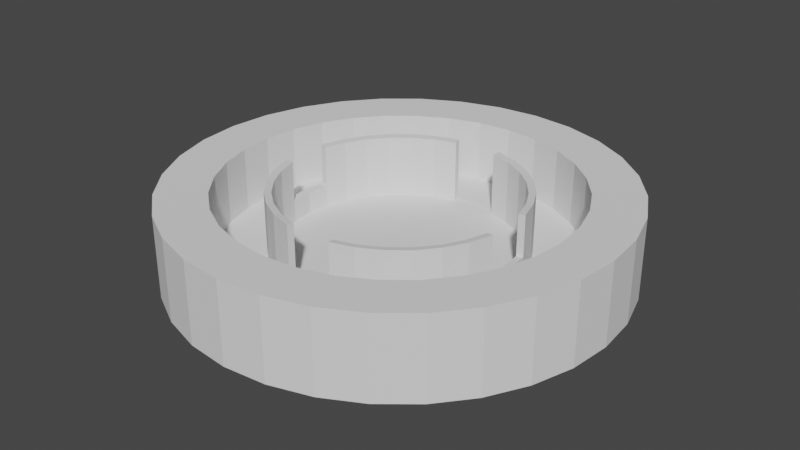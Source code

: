 # Source: Arena2.blend  (saved by Blender 2.93.21; exported with 4.5.12 LTS)
import bpy
from mathutils import Matrix  # noqa: F401  (used for matrix-valued properties, if any)

bpy.ops.wm.read_factory_settings(use_empty=True)
scene = bpy.context.scene
scene.name = 'Scene'

# ---- collections
col_collection = bpy.data.collections.new('Collection'); scene.collection.children.link(col_collection)

# ---- world
world_world = bpy.data.worlds.new('World'); scene.world = world_world
world_world.use_nodes = True; world_world.node_tree.nodes.clear()
_N = world_world.node_tree.nodes; _L = world_world.node_tree.links
n0 = _N.new('ShaderNodeOutputWorld'); n0.name = 'World Output'; n0.location = (300, 300)
n1 = _N.new('ShaderNodeBackground'); n1.name = 'Background'; n1.location = (10, 300)
n1.inputs[0].default_value = (0.05088, 0.05088, 0.05088, 1.0)
_L.new(n1.outputs[0], n0.inputs[0])
n0.is_active_output = True
world_world.color = (0.05088, 0.05088, 0.05088)
world_world.use_sun_shadow = False
world_world.sun_shadow_jitter_overblur = 0.0

# ---- meshes
me_cylinder_002 = bpy.data.meshes.new('Cylinder.002')
me_cylinder_002.from_pydata([(4.08e-08, 1.044, -1.0), (3.77e-08, 0.5476, 0.42), (0.2036, 1.024, -1.0), (0.1068, 0.5371, 0.42), (0.3995, 0.9644, -1.0), (0.2096, 0.5059, 0.42), (0.5799, 0.8679, -1.0), (0.3042, 0.4553, 0.42), (0.7381, 0.7381, -1.0), (0.3872, 0.3872, 0.42), (0.8679, 0.5799, -1.0), (0.4553, 0.3042, 0.42), (0.9644, 0.3995, -1.0), (0.5059, 0.2096, 0.42), (1.024, 0.2036, -1.0), (0.5371, 0.1068, 0.42), (1.044, -5.942e-08, -1.0), (0.5476, -4.526e-08, 0.42), (1.024, -0.2036, -1.0), (0.5371, -0.1068, 0.42), (0.9644, -0.3995, -1.0), (0.5059, -0.2096, 0.42), (0.8679, -0.5799, -1.0), (0.4553, -0.3042, 0.42), (0.7381, -0.7381, -1.0), (0.3872, -0.3872, 0.42), (0.5799, -0.8679, -1.0), (0.3042, -0.4553, 0.42), (0.3995, -0.9644, -1.0), (0.2096, -0.5059, 0.42), (0.2036, -1.024, -1.0), (0.1068, -0.5371, 0.42), (-5.046e-08, -1.044, -1.0), (-1.017e-08, -0.5476, 0.42), (-0.2036, -1.024, -1.0), (-0.1068, -0.5371, 0.42), (-0.3995, -0.9644, -1.0), (-0.2096, -0.5059, 0.42), (-0.5799, -0.8679, -1.0), (-0.3042, -0.4553, 0.42), (-0.7381, -0.7381, -1.0), (-0.3872, -0.3872, 0.42), (-0.8679, -0.5799, -1.0), (-0.4553, -0.3042, 0.42), (-0.9644, -0.3995, -1.0), (-0.5059, -0.2096, 0.42), (-1.024, -0.2036, -1.0), (-0.5371, -0.1068, 0.42), (-1.044, -1.343e-09, -1.0), (-0.5476, -1.479e-08, 0.42), (-1.024, 0.2036, -1.0), (-0.5371, 0.1068, 0.42), (-0.9644, 0.3995, -1.0), (-0.5059, 0.2096, 0.42), (-0.8679, 0.5799, -1.0), (-0.4553, 0.3042, 0.42), (-0.7381, 0.7381, -1.0), (-0.3872, 0.3872, 0.42), (-0.5799, 0.8679, -1.0), (-0.3042, 0.4553, 0.42), (-0.3995, 0.9644, -1.0), (-0.2096, 0.5059, 0.42), (-0.2036, 1.024, -1.0), (-0.1068, 0.5371, 0.42), (4.08e-08, 1.044, 0.58), (0.2036, 1.024, 0.58), (0.3995, 0.9644, 0.58), (0.5799, 0.8679, 0.58), (0.7381, 0.7381, 0.58), (0.8679, 0.5799, 0.58), (0.9644, 0.3995, 0.58), (1.024, 0.2036, 0.58), (1.044, -5.942e-08, 0.58), (1.024, -0.2036, 0.58), (0.9644, -0.3995, 0.58), (0.8679, -0.5799, 0.58), (0.7381, -0.7381, 0.58), (0.5799, -0.8679, 0.58), (0.3995, -0.9644, 0.58), (0.2036, -1.024, 0.58), (-5.046e-08, -1.044, 0.58), (-0.2036, -1.024, 0.58), (-0.3995, -0.9644, 0.58), (-0.5799, -0.8679, 0.58), (-0.7381, -0.7381, 0.58), (-0.8679, -0.5799, 0.58), (-0.9644, -0.3995, 0.58), (-1.024, -0.2036, 0.58), (-1.044, -1.343e-09, 0.58), (-1.024, 0.2036, 0.58), (-0.9644, 0.3995, 0.58), (-0.8679, 0.5799, 0.58), (-0.7381, 0.7381, 0.58), (-0.5799, 0.8679, 0.58), (-0.3995, 0.9644, 0.58), (-0.2036, 1.024, 0.58), (3.691e-08, 0.5799, 0.5035), (0.1131, 0.5688, 0.5035), (0.2219, 0.5358, 0.5035), (0.3222, 0.4822, 0.5035), (0.4101, 0.4101, 0.5035), (0.4822, 0.3222, 0.5035), (0.5358, 0.2219, 0.5035), (0.5688, 0.1131, 0.5035), (0.5799, -4.544e-08, 0.5035), (0.5688, -0.1131, 0.5035), (0.5358, -0.2219, 0.5035), (0.4822, -0.3222, 0.5035), (0.4101, -0.4101, 0.5035), (0.3222, -0.4822, 0.5035), (0.2219, -0.5358, 0.5035), (0.1131, -0.5688, 0.5035), (-1.379e-08, -0.5799, 0.5035), (-0.1131, -0.5688, 0.5035), (-0.2219, -0.5358, 0.5035), (-0.3222, -0.4822, 0.5035), (-0.4101, -0.4101, 0.5035), (-0.4822, -0.3222, 0.5035), (-0.5358, -0.2219, 0.5035), (-0.5688, -0.1131, 0.5035), (-0.5799, -1.318e-08, 0.5035), (-0.5688, 0.1131, 0.5035), (-0.5358, 0.2219, 0.5035), (-0.4822, 0.3222, 0.5035), (-0.4101, 0.4101, 0.5035), (-0.3222, 0.4822, 0.5035), (-0.2219, 0.5358, 0.5035), (-0.1131, 0.5688, 0.5035), (0.1584, 0.7963, 0.5417), (0.3107, 0.7501, 0.5417), (0.4511, 0.6751, 0.5417), (0.5741, 0.5741, 0.5417), (0.6751, 0.4511, 0.5417), (0.7501, 0.3107, 0.5417), (0.7963, 0.1584, 0.5417), (0.8119, -5.243e-08, 0.5417), (0.7963, -0.1584, 0.5417), (0.7501, -0.3107, 0.5417), (0.6751, -0.4511, 0.5417), (0.5741, -0.5741, 0.5417), (0.4511, -0.6751, 0.5417), (0.3107, -0.7501, 0.5417), (0.1584, -0.7963, 0.5417), (-3.212e-08, -0.8119, 0.5417), (-0.1584, -0.7963, 0.5417), (-0.3107, -0.7501, 0.5417), (-0.4511, -0.6751, 0.5417), (-0.5741, -0.5741, 0.5417), (-0.6751, -0.4511, 0.5417), (-0.7501, -0.3107, 0.5417), (-0.7963, -0.1584, 0.5417), (-0.8119, -7.261e-09, 0.5417), (-0.7963, 0.1584, 0.5417), (-0.7501, 0.3107, 0.5417), (-0.6751, 0.4511, 0.5417), (-0.5741, 0.5741, 0.5417), (-0.4511, 0.6751, 0.5417), (-0.3107, 0.7501, 0.5417), (-0.1584, 0.7963, 0.5417), (3.885e-08, 0.8119, 0.5417), (0.2096, 0.5059, 1.831), (0.1068, 0.5371, 1.831), (0.3042, 0.4553, 1.831), (0.3872, 0.3872, 1.831), (0.4553, 0.3042, 1.831), (0.5059, 0.2096, 1.831), (0.5371, 0.1068, 1.831), (0.5476, -4.535e-08, 1.831), (0.5371, -0.1068, 1.831), (0.5059, -0.2096, 1.831), (0.4553, -0.3042, 1.831), (0.3872, -0.3872, 1.831), (0.3042, -0.4553, 1.831), (0.2096, -0.5059, 1.831), (0.1068, -0.5371, 1.831), (-0.2096, -0.5059, 1.831), (-0.1068, -0.5371, 1.831), (-0.3042, -0.4553, 1.831), (-0.3872, -0.3872, 1.831), (-0.4553, -0.3042, 1.831), (-0.5059, -0.2096, 1.831), (-0.5371, -0.1068, 1.831), (-0.5476, -1.488e-08, 1.831), (-0.5371, 0.1068, 1.831), (-0.5059, 0.2096, 1.831), (-0.4553, 0.3042, 1.831), (-0.3872, 0.3872, 1.831), (-0.3042, 0.4553, 1.831), (-0.2096, 0.5059, 1.831), (-0.1068, 0.5371, 1.831), (0.1584, 0.7963, 1.953), (0.2036, 1.024, 1.991), (0.3107, 0.7501, 1.953), (0.3995, 0.9644, 1.991), (0.4511, 0.6751, 1.953), (0.5799, 0.8679, 1.991), (0.5741, 0.5741, 1.953), (0.7381, 0.7381, 1.991), (0.6751, 0.4511, 1.953), (0.8679, 0.5799, 1.991), (0.7501, 0.3107, 1.953), (0.9644, 0.3995, 1.991), (0.7963, 0.1584, 1.953), (1.024, 0.2036, 1.991), (0.8119, -5.252e-08, 1.953), (1.044, -5.951e-08, 1.991), (0.7963, -0.1584, 1.953), (1.024, -0.2036, 1.991), (0.7501, -0.3107, 1.953), (0.9644, -0.3995, 1.991), (0.6751, -0.4511, 1.953), (0.8679, -0.5799, 1.991), (0.5741, -0.5741, 1.953), (0.7381, -0.7381, 1.991), (0.4511, -0.6751, 1.953), (0.5799, -0.8679, 1.991), (0.3107, -0.7501, 1.953), (0.3995, -0.9644, 1.991), (0.1584, -0.7963, 1.953), (0.2036, -1.024, 1.991), (-3.225e-08, -0.8119, 1.953), (-5.059e-08, -1.044, 1.991), (-0.1584, -0.7963, 1.953), (-0.2036, -1.024, 1.991), (-0.3107, -0.7501, 1.953), (-0.3995, -0.9644, 1.991), (-0.4511, -0.6751, 1.953), (-0.5799, -0.8679, 1.991), (-0.5741, -0.5741, 1.953), (-0.7381, -0.7381, 1.991), (-0.6751, -0.4511, 1.953), (-0.8679, -0.5799, 1.991), (-0.7501, -0.3107, 1.953), (-0.9644, -0.3995, 1.991), (-0.7963, -0.1584, 1.953), (-1.024, -0.2036, 1.991), (-0.8119, -7.346e-09, 1.953), (-1.044, -1.429e-09, 1.991), (-0.7963, 0.1584, 1.953), (-1.024, 0.2036, 1.991), (-0.7501, 0.3107, 1.953), (-0.9644, 0.3995, 1.991), (-0.6751, 0.4511, 1.953), (-0.8679, 0.5799, 1.991), (-0.5741, 0.5741, 1.953), (-0.7381, 0.7381, 1.991), (-0.4511, 0.6751, 1.953), (-0.5799, 0.8679, 1.991), (-0.3107, 0.7501, 1.953), (-0.3995, 0.9644, 1.991), (-0.1584, 0.7963, 1.953), (-0.2036, 1.024, 1.991), (4.067e-08, 1.044, 1.991), (0.1131, 0.5688, 1.914), (0.2219, 0.5358, 1.914), (0.3222, 0.4822, 1.914), (0.4101, 0.4101, 1.914), (0.4822, 0.3222, 1.914), (0.5358, 0.2219, 1.914), (0.5688, 0.1131, 1.914), (0.5799, -4.553e-08, 1.914), (0.5688, -0.1131, 1.914), (0.5358, -0.2219, 1.914), (0.4822, -0.3222, 1.914), (0.4101, -0.4101, 1.914), (0.3222, -0.4822, 1.914), (0.2219, -0.5358, 1.914), (0.1131, -0.5688, 1.914), (-0.1131, -0.5688, 1.914), (-0.2219, -0.5358, 1.914), (-0.3222, -0.4822, 1.914), (-0.4101, -0.4101, 1.914), (-0.4822, -0.3222, 1.914), (-0.5358, -0.2219, 1.914), (-0.5688, -0.1131, 1.914), (-0.5799, -1.326e-08, 1.914), (-0.5688, 0.1131, 1.914), (-0.5358, 0.2219, 1.914), (-0.4822, 0.3222, 1.914), (-0.4101, 0.4101, 1.914), (-0.3222, 0.4822, 1.914), (-0.2219, 0.5358, 1.914), (-0.1131, 0.5688, 1.914), (3.872e-08, 0.8119, 1.953), (0.2096, 0.5059, 2.297), (0.1068, 0.5371, 2.297), (0.3042, 0.4553, 2.297), (0.3872, 0.3872, 2.297), (0.4553, 0.3042, 2.297), (0.5059, 0.2096, 2.297), (0.5371, 0.1068, 2.297), (0.5476, -4.538e-08, 2.297), (0.5371, -0.1068, 2.297), (0.5059, -0.2096, 2.297), (0.4553, -0.3042, 2.297), (0.3872, -0.3872, 2.297), (0.3042, -0.4553, 2.297), (0.2096, -0.5059, 2.297), (0.1068, -0.5371, 2.297), (-0.2096, -0.5059, 2.297), (-0.1068, -0.5371, 2.297), (-0.3042, -0.4553, 2.297), (-0.3872, -0.3872, 2.297), (-0.4553, -0.3042, 2.297), (-0.5059, -0.2096, 2.297), (-0.5371, -0.1068, 2.297), (-0.5476, -1.491e-08, 2.297), (-0.5371, 0.1068, 2.297), (-0.5059, 0.2096, 2.297), (-0.4553, 0.3042, 2.297), (-0.3872, 0.3872, 2.297), (-0.3042, 0.4553, 2.297), (-0.2096, 0.5059, 2.297), (-0.1068, 0.5371, 2.297), (0.1584, 0.7963, 2.419), (0.2036, 1.024, 2.457), (0.3107, 0.7501, 2.419), (0.3995, 0.9644, 2.457), (0.4511, 0.6751, 2.419), (0.5799, 0.8679, 2.457), (0.5741, 0.5741, 2.419), (0.7381, 0.7381, 2.457), (0.6751, 0.4511, 2.419), (0.8679, 0.5799, 2.457), (0.7501, 0.3107, 2.419), (0.9644, 0.3995, 2.457), (0.7963, 0.1584, 2.419), (1.024, 0.2036, 2.457), (0.8119, -5.255e-08, 2.419), (1.044, -5.954e-08, 2.457), (0.7963, -0.1584, 2.419), (1.024, -0.2036, 2.457), (0.7501, -0.3107, 2.419), (0.9644, -0.3995, 2.457), (0.6751, -0.4511, 2.419), (0.8679, -0.5799, 2.457), (0.5741, -0.5741, 2.419), (0.7381, -0.7381, 2.457), (0.4511, -0.6751, 2.419), (0.5799, -0.8679, 2.457), (0.3107, -0.7501, 2.419), (0.3995, -0.9644, 2.457), (0.1584, -0.7963, 2.419), (0.2036, -1.024, 2.457), (-3.231e-08, -0.8119, 2.419), (-5.065e-08, -1.044, 2.457), (-0.1584, -0.7963, 2.419), (-0.2036, -1.024, 2.457), (-0.3107, -0.7501, 2.419), (-0.3995, -0.9644, 2.457), (-0.4511, -0.6751, 2.419), (-0.5799, -0.8679, 2.457), (-0.5741, -0.5741, 2.419), (-0.7381, -0.7381, 2.457), (-0.6751, -0.4511, 2.419), (-0.8679, -0.5799, 2.457), (-0.7501, -0.3107, 2.419), (-0.9644, -0.3995, 2.457), (-0.7963, -0.1584, 2.419), (-1.024, -0.2036, 2.457), (-0.8119, -7.378e-09, 2.419), (-1.044, -1.461e-09, 2.457), (-0.7963, 0.1584, 2.419), (-1.024, 0.2036, 2.457), (-0.7501, 0.3107, 2.419), (-0.9644, 0.3995, 2.457), (-0.6751, 0.4511, 2.419), (-0.8679, 0.5799, 2.457), (-0.5741, 0.5741, 2.419), (-0.7381, 0.7381, 2.457), (-0.4511, 0.6751, 2.419), (-0.5799, 0.8679, 2.457), (-0.3107, 0.7501, 2.419), (-0.3995, 0.9644, 2.457), (-0.1584, 0.7963, 2.419), (-0.2036, 1.024, 2.457), (4.061e-08, 1.044, 2.457), (0.1131, 0.5688, 2.381), (0.2219, 0.5358, 2.381), (0.3222, 0.4822, 2.381), (0.4101, 0.4101, 2.381), (0.4822, 0.3222, 2.381), (0.5358, 0.2219, 2.381), (0.5688, 0.1131, 2.381), (0.5799, -4.556e-08, 2.381), (0.5688, -0.1131, 2.381), (0.5358, -0.2219, 2.381), (0.4822, -0.3222, 2.381), (0.4101, -0.4101, 2.381), (0.3222, -0.4822, 2.381), (0.2219, -0.5358, 2.381), (0.1131, -0.5688, 2.381), (-0.1131, -0.5688, 2.381), (-0.2219, -0.5358, 2.381), (-0.3222, -0.4822, 2.381), (-0.4101, -0.4101, 2.381), (-0.4822, -0.3222, 2.381), (-0.5358, -0.2219, 2.381), (-0.5688, -0.1131, 2.381), (-0.5799, -1.33e-08, 2.381), (-0.5688, 0.1131, 2.381), (-0.5358, 0.2219, 2.381), (-0.4822, 0.3222, 2.381), (-0.4101, 0.4101, 2.381), (-0.3222, 0.4822, 2.381), (-0.2219, 0.5358, 2.381), (-0.1131, 0.5688, 2.381), (3.867e-08, 0.8119, 2.419), (0.2096, 0.5059, 5.441), (0.1068, 0.5371, 5.441), (0.3042, 0.4553, 5.441), (0.3872, 0.3872, 5.441), (0.4553, 0.3042, 5.441), (0.5059, 0.2096, 5.441), (0.5371, 0.1068, 5.441), (0.5059, -0.2096, 5.441), (0.5371, -0.1068, 5.441), (0.4553, -0.3042, 5.441), (0.3872, -0.3872, 5.441), (0.3042, -0.4553, 5.441), (0.2096, -0.5059, 5.441), (0.1068, -0.5371, 5.441), (-0.2096, -0.5059, 5.441), (-0.1068, -0.5371, 5.441), (-0.3042, -0.4553, 5.441), (-0.3872, -0.3872, 5.441), (-0.4553, -0.3042, 5.441), (-0.5059, -0.2096, 5.441), (-0.5371, -0.1068, 5.441), (-0.5059, 0.2096, 5.441), (-0.5371, 0.1068, 5.441), (-0.4553, 0.3042, 5.441), (-0.3872, 0.3872, 5.441), (-0.3042, 0.4553, 5.441), (-0.2096, 0.5059, 5.441), (-0.1068, 0.5371, 5.441), (0.1584, 0.7963, 5.563), (0.2036, 1.024, 5.601), (0.3107, 0.7501, 5.563), (0.3995, 0.9644, 5.601), (0.4511, 0.6751, 5.563), (0.5799, 0.8679, 5.601), (0.5741, 0.5741, 5.563), (0.7381, 0.7381, 5.601), (0.6751, 0.4511, 5.563), (0.8679, 0.5799, 5.601), (0.7501, 0.3107, 5.563), (0.9644, 0.3995, 5.601), (0.7963, 0.1584, 5.563), (1.024, 0.2036, 5.601), (0.8119, -5.266e-08, 5.563), (1.044, -5.965e-08, 5.601), (0.7963, -0.1584, 5.563), (1.024, -0.2036, 5.601), (0.7501, -0.3107, 5.563), (0.9644, -0.3995, 5.601), (0.6751, -0.4511, 5.563), (0.8679, -0.5799, 5.601), (0.5741, -0.5741, 5.563), (0.7381, -0.7381, 5.601), (0.4511, -0.6751, 5.563), (0.5799, -0.8679, 5.601), (0.3107, -0.7501, 5.563), (0.3995, -0.9644, 5.601), (0.1584, -0.7963, 5.563), (0.2036, -1.024, 5.601), (-3.208e-08, -0.8119, 5.563), (-5.041e-08, -1.044, 5.601), (-0.1584, -0.7963, 5.563), (-0.2036, -1.024, 5.601), (-0.3107, -0.7501, 5.563), (-0.3995, -0.9644, 5.601), (-0.4511, -0.6751, 5.563), (-0.5799, -0.8679, 5.601), (-0.5741, -0.5741, 5.563), (-0.7381, -0.7381, 5.601), (-0.6751, -0.4511, 5.563), (-0.8679, -0.5799, 5.601), (-0.7501, -0.3107, 5.563), (-0.9644, -0.3995, 5.601), (-0.7963, -0.1584, 5.563), (-1.024, -0.2036, 5.601), (-0.8119, -7.487e-09, 5.563), (-1.044, -1.57e-09, 5.601), (-0.7963, 0.1584, 5.563), (-1.024, 0.2036, 5.601), (-0.7501, 0.3107, 5.563), (-0.9644, 0.3995, 5.601), (-0.6751, 0.4511, 5.563), (-0.8679, 0.5799, 5.601), (-0.5741, 0.5741, 5.563), (-0.7381, 0.7381, 5.601), (-0.4511, 0.6751, 5.563), (-0.5799, 0.8679, 5.601), (-0.3107, 0.7501, 5.563), (-0.3995, 0.9644, 5.601), (-0.1584, 0.7963, 5.563), (-0.2036, 1.024, 5.601), (4.085e-08, 1.044, 5.601), (0.1131, 0.5688, 5.525), (0.2219, 0.5358, 5.525), (0.3222, 0.4822, 5.525), (0.4101, 0.4101, 5.525), (0.4822, 0.3222, 5.525), (0.5358, 0.2219, 5.525), (0.5688, 0.1131, 5.525), (0.5688, -0.1131, 5.525), (0.5358, -0.2219, 5.525), (0.4822, -0.3222, 5.525), (0.4101, -0.4101, 5.525), (0.3222, -0.4822, 5.525), (0.2219, -0.5358, 5.525), (0.1131, -0.5688, 5.525), (-0.1131, -0.5688, 5.525), (-0.2219, -0.5358, 5.525), (-0.3222, -0.4822, 5.525), (-0.4101, -0.4101, 5.525), (-0.4822, -0.3222, 5.525), (-0.5358, -0.2219, 5.525), (-0.5688, -0.1131, 5.525), (-0.5688, 0.1131, 5.525), (-0.5358, 0.2219, 5.525), (-0.4822, 0.3222, 5.525), (-0.4101, 0.4101, 5.525), (-0.3222, 0.4822, 5.525), (-0.2219, 0.5358, 5.525), (-0.1131, 0.5688, 5.525), (3.89e-08, 0.8119, 5.563), (0.2096, 0.5059, 5.821), (0.1068, 0.5371, 5.821), (0.3042, 0.4553, 5.821), (0.3872, 0.3872, 5.821), (0.4553, 0.3042, 5.821), (0.5059, 0.2096, 5.821), (0.5371, 0.1068, 5.821), (0.5059, -0.2096, 5.821), (0.5371, -0.1068, 5.821), (0.4553, -0.3042, 5.821), (0.3872, -0.3872, 5.821), (0.3042, -0.4553, 5.821), (0.2096, -0.5059, 5.821), (0.1068, -0.5371, 5.821), (-0.2096, -0.5059, 5.821), (-0.1068, -0.5371, 5.821), (-0.3042, -0.4553, 5.821), (-0.3872, -0.3872, 5.821), (-0.4553, -0.3042, 5.821), (-0.5059, -0.2096, 5.821), (-0.5371, -0.1068, 5.821), (-0.5059, 0.2096, 5.821), (-0.5371, 0.1068, 5.821), (-0.4553, 0.3042, 5.821), (-0.3872, 0.3872, 5.821), (-0.3042, 0.4553, 5.821), (-0.2096, 0.5059, 5.821), (-0.1068, 0.5371, 5.821), (0.1584, 0.7963, 5.943), (0.2036, 1.024, 5.981), (0.3107, 0.7501, 5.943), (0.3995, 0.9644, 5.981), (0.4511, 0.6751, 5.943), (0.5799, 0.8679, 5.981), (0.5741, 0.5741, 5.943), (0.7381, 0.7381, 5.981), (0.6751, 0.4511, 5.943), (0.8679, 0.5799, 5.981), (0.7501, 0.3107, 5.943), (0.9644, 0.3995, 5.981), (0.7963, 0.1584, 5.943), (1.024, 0.2036, 5.981), (0.8119, -5.267e-08, 5.943), (1.044, -5.966e-08, 5.981), (0.7963, -0.1584, 5.943), (1.024, -0.2036, 5.981), (0.7501, -0.3107, 5.943), (0.9644, -0.3995, 5.981), (0.6751, -0.4511, 5.943), (0.8679, -0.5799, 5.981), (0.5741, -0.5741, 5.943), (0.7381, -0.7381, 5.981), (0.4511, -0.6751, 5.943), (0.5799, -0.8679, 5.981), (0.3107, -0.7501, 5.943), (0.3995, -0.9644, 5.981), (0.1584, -0.7963, 5.943), (0.2036, -1.024, 5.981), (-3.205e-08, -0.8119, 5.943), (-5.039e-08, -1.044, 5.981), (-0.1584, -0.7963, 5.943), (-0.2036, -1.024, 5.981), (-0.3107, -0.7501, 5.943), (-0.3995, -0.9644, 5.981), (-0.4511, -0.6751, 5.943), (-0.5799, -0.8679, 5.981), (-0.5741, -0.5741, 5.943), (-0.7381, -0.7381, 5.981), (-0.6751, -0.4511, 5.943), (-0.8679, -0.5799, 5.981), (-0.7501, -0.3107, 5.943), (-0.9644, -0.3995, 5.981), (-0.7963, -0.1584, 5.943), (-1.024, -0.2036, 5.981), (-0.8119, -7.5e-09, 5.943), (-1.044, -1.583e-09, 5.981), (-0.7963, 0.1584, 5.943), (-1.024, 0.2036, 5.981), (-0.7501, 0.3107, 5.943), (-0.9644, 0.3995, 5.981), (-0.6751, 0.4511, 5.943), (-0.8679, 0.5799, 5.981), (-0.5741, 0.5741, 5.943), (-0.7381, 0.7381, 5.981), (-0.4511, 0.6751, 5.943), (-0.5799, 0.8679, 5.981), (-0.3107, 0.7501, 5.943), (-0.3995, 0.9644, 5.981), (-0.1584, 0.7963, 5.943), (-0.2036, 1.024, 5.981), (4.087e-08, 1.044, 5.981), (0.1131, 0.5688, 5.904), (0.2219, 0.5358, 5.904), (0.3222, 0.4822, 5.904), (0.4101, 0.4101, 5.904), (0.4822, 0.3222, 5.904), (0.5358, 0.2219, 5.904), (0.5688, 0.1131, 5.904), (0.5688, -0.1131, 5.904), (0.5358, -0.2219, 5.904), (0.4822, -0.3222, 5.904), (0.4101, -0.4101, 5.904), (0.3222, -0.4822, 5.904), (0.2219, -0.5358, 5.904), (0.1131, -0.5688, 5.904), (-0.1131, -0.5688, 5.904), (-0.2219, -0.5358, 5.904), (-0.3222, -0.4822, 5.904), (-0.4101, -0.4101, 5.904), (-0.4822, -0.3222, 5.904), (-0.5358, -0.2219, 5.904), (-0.5688, -0.1131, 5.904), (-0.5688, 0.1131, 5.904), (-0.5358, 0.2219, 5.904), (-0.4822, 0.3222, 5.904), (-0.4101, 0.4101, 5.904), (-0.3222, 0.4822, 5.904), (-0.2219, 0.5358, 5.904), (-0.1131, 0.5688, 5.904), (3.892e-08, 0.8119, 5.943)], [], [(96, 1, 3, 97), (88, 87, 235, 237), (89, 88, 237, 239), (21, 23, 170, 169), (55, 57, 186, 185), (90, 89, 239, 241), (91, 90, 241, 243), (158, 159, 283, 250), (92, 91, 243, 245), (19, 21, 169, 168), (157, 158, 250, 248), (53, 55, 185, 184), (93, 92, 245, 247), (156, 157, 248, 246), (94, 93, 247, 249), (111, 31, 33, 112), (112, 33, 35, 113), (155, 156, 246, 244), (95, 94, 249, 251), (17, 19, 168, 167), (154, 155, 244, 242), (51, 53, 184, 183), (64, 95, 251, 252), (153, 154, 242, 240), (152, 153, 240, 238), (15, 17, 167, 166), (151, 152, 238, 236), (113, 35, 176, 268), (49, 51, 183, 182), (150, 151, 236, 234), (3, 1, 63, 61, 59, 57, 55, 53, 51, 49, 47, 45, 43, 41, 39, 37, 35, 33, 31, 29, 27, 25, 23, 21, 19, 17, 15, 13, 11, 9, 7, 5), (149, 150, 234, 232), (127, 63, 1, 96), (0, 2, 4, 6, 8, 10, 12, 14, 16, 18, 20, 22, 24, 26, 28, 30, 32, 34, 36, 38, 40, 42, 44, 46, 48, 50, 52, 54, 56, 58, 60, 62), (62, 95, 64, 0), (60, 94, 95, 62), (58, 93, 94, 60), (56, 92, 93, 58), (54, 91, 92, 56), (52, 90, 91, 54), (50, 89, 90, 52), (48, 88, 89, 50), (46, 87, 88, 48), (44, 86, 87, 46), (42, 85, 86, 44), (40, 84, 85, 42), (38, 83, 84, 40), (36, 82, 83, 38), (34, 81, 82, 36), (32, 80, 81, 34), (30, 79, 80, 32), (28, 78, 79, 30), (26, 77, 78, 28), (24, 76, 77, 26), (22, 75, 76, 24), (20, 74, 75, 22), (18, 73, 74, 20), (16, 72, 73, 18), (14, 71, 72, 16), (12, 70, 71, 14), (10, 69, 70, 12), (8, 68, 69, 10), (6, 67, 68, 8), (4, 66, 67, 6), (2, 65, 66, 4), (0, 64, 65, 2), (158, 127, 96, 159), (157, 126, 127, 158), (156, 125, 126, 157), (155, 124, 125, 156), (154, 123, 124, 155), (153, 122, 123, 154), (152, 121, 122, 153), (151, 120, 121, 152), (150, 119, 120, 151), (149, 118, 119, 150), (148, 117, 118, 149), (147, 116, 117, 148), (146, 115, 116, 147), (145, 114, 115, 146), (144, 113, 114, 145), (143, 112, 113, 144), (142, 111, 112, 143), (141, 110, 111, 142), (140, 109, 110, 141), (139, 108, 109, 140), (138, 107, 108, 139), (137, 106, 107, 138), (136, 105, 106, 137), (135, 104, 105, 136), (134, 103, 104, 135), (133, 102, 103, 134), (132, 101, 102, 133), (131, 100, 101, 132), (130, 99, 100, 131), (129, 98, 99, 130), (128, 97, 98, 129), (159, 96, 97, 128), (31, 111, 267, 174), (13, 15, 166, 165), (148, 149, 232, 230), (47, 49, 182, 181), (147, 148, 230, 228), (146, 147, 228, 226), (11, 13, 165, 164), (145, 146, 226, 224), (45, 47, 181, 180), (98, 97, 253, 254), (144, 145, 224, 222), (99, 98, 254, 255), (143, 144, 222, 220), (100, 99, 255, 256), (9, 11, 164, 163), (142, 143, 220, 218), (43, 45, 180, 179), (101, 100, 256, 257), (141, 142, 218, 216), (102, 101, 257, 258), (140, 141, 216, 214), (103, 102, 258, 259), (7, 9, 163, 162), (139, 140, 214, 212), (41, 43, 179, 178), (104, 103, 259, 260), (138, 139, 212, 210), (105, 104, 260, 261), (137, 138, 210, 208), (106, 105, 261, 262), (5, 7, 162, 160), (136, 137, 208, 206), (216, 218, 342, 340), (249, 247, 371, 373), (169, 170, 294, 293), (214, 216, 340, 338), (251, 249, 373, 375), (168, 169, 293, 292), (212, 214, 338, 336), (252, 251, 375, 376), (167, 168, 292, 291), (210, 212, 336, 334), (166, 167, 291, 290), (208, 210, 334, 332), (165, 166, 290, 289), (206, 208, 332, 330), (164, 165, 289, 288), (204, 206, 330, 328), (268, 176, 300, 392), (163, 164, 288, 287), (202, 204, 328, 326), (174, 267, 391, 298), (162, 163, 287, 286), (200, 202, 326, 324), (160, 162, 286, 284), (198, 200, 324, 322), (161, 160, 284, 285), (196, 198, 322, 320), (194, 196, 320, 318), (192, 194, 318, 316), (190, 192, 316, 314), (283, 190, 314, 407), (254, 253, 377, 378), (255, 254, 378, 379), (256, 255, 379, 380), (257, 256, 380, 381), (258, 257, 381, 382), (259, 258, 382, 383), (253, 161, 285, 377), (260, 259, 383, 384), (191, 252, 376, 315), (261, 260, 384, 385), (193, 191, 315, 317), (262, 261, 385, 386), (195, 193, 317, 319), (263, 262, 386, 387), (197, 195, 319, 321), (264, 263, 387, 388), (199, 197, 321, 323), (265, 264, 388, 389), (201, 199, 323, 325), (266, 265, 389, 390), (203, 201, 325, 327), (267, 266, 390, 391), (205, 203, 327, 329), (269, 268, 392, 393), (207, 205, 329, 331), (270, 269, 393, 394), (209, 207, 331, 333), (271, 270, 394, 395), (211, 209, 333, 335), (272, 271, 395, 396), (87, 86, 233, 235), (57, 59, 187, 186), (23, 25, 171, 170), (86, 85, 231, 233), (85, 84, 229, 231), (63, 127, 282, 189), (84, 83, 227, 229), (59, 61, 188, 187), (25, 27, 172, 171), (83, 82, 225, 227), (127, 126, 281, 282), (82, 81, 223, 225), (126, 125, 280, 281), (81, 80, 221, 223), (61, 63, 189, 188), (125, 124, 279, 280), (27, 29, 173, 172), (80, 79, 219, 221), (124, 123, 278, 279), (79, 78, 217, 219), (123, 122, 277, 278), (78, 77, 215, 217), (122, 121, 276, 277), (29, 31, 174, 173), (77, 76, 213, 215), (121, 120, 275, 276), (76, 75, 211, 213), (120, 119, 274, 275), (75, 74, 209, 211), (119, 118, 273, 274), (74, 73, 207, 209), (118, 117, 272, 273), (73, 72, 205, 207), (117, 116, 271, 272), (72, 71, 203, 205), (116, 115, 270, 271), (71, 70, 201, 203), (159, 128, 190, 283), (115, 114, 269, 270), (70, 69, 199, 201), (128, 129, 192, 190), (114, 113, 268, 269), (69, 68, 197, 199), (129, 130, 194, 192), (35, 37, 175, 176), (68, 67, 195, 197), (130, 131, 196, 194), (67, 66, 193, 195), (131, 132, 198, 196), (111, 110, 266, 267), (66, 65, 191, 193), (132, 133, 200, 198), (110, 109, 265, 266), (37, 39, 177, 175), (65, 64, 252, 191), (3, 5, 160, 161), (133, 134, 202, 200), (109, 108, 264, 265), (134, 135, 204, 202), (108, 107, 263, 264), (97, 3, 161, 253), (135, 136, 206, 204), (107, 106, 262, 263), (39, 41, 178, 177), (363, 361, 483, 485), (300, 299, 422, 423), (348, 350, 472, 470), (365, 363, 485, 487), (297, 298, 421, 420), (346, 348, 470, 468), (383, 290, 291, 384), (384, 291, 292, 385), (367, 365, 487, 489), (296, 297, 420, 419), (344, 346, 468, 466), (369, 367, 489, 491), (400, 307, 430, 520), (295, 296, 419, 418), (342, 344, 466, 464), (371, 369, 491, 493), (294, 295, 418, 417), (340, 342, 464, 462), (373, 371, 493, 495), (305, 398, 519, 428), (398, 305, 306, 399), (399, 306, 307, 400), (293, 294, 417, 415), (338, 340, 462, 460), (375, 373, 495, 497), (292, 293, 415, 416), (336, 338, 460, 458), (376, 375, 497, 498), (334, 336, 458, 456), (332, 334, 456, 454), (289, 290, 414, 413), (330, 332, 454, 452), (288, 289, 413, 412), (328, 330, 452, 450), (392, 300, 423, 513), (287, 288, 412, 411), (326, 328, 450, 448), (298, 391, 512, 421), (286, 287, 411, 410), (324, 326, 448, 446), (284, 286, 410, 408), (322, 324, 446, 444), (285, 284, 408, 409), (320, 322, 444, 442), (318, 320, 442, 440), (316, 318, 440, 438), (314, 316, 438, 436), (385, 292, 416, 506), (407, 314, 436, 527), (290, 383, 505, 414), (378, 377, 499, 500), (379, 378, 500, 501), (380, 379, 501, 502), (381, 380, 502, 503), (382, 381, 503, 504), (383, 382, 504, 505), (377, 285, 409, 499), (315, 376, 498, 437), (317, 315, 437, 439), (386, 385, 506, 507), (170, 171, 295, 294), (247, 245, 369, 371), (218, 220, 344, 342), (171, 172, 296, 295), (245, 243, 367, 369), (220, 222, 346, 344), (172, 173, 297, 296), (243, 241, 365, 367), (222, 224, 348, 346), (173, 174, 298, 297), (241, 239, 363, 365), (224, 226, 350, 348), (176, 175, 299, 300), (239, 237, 361, 363), (226, 228, 352, 350), (175, 177, 301, 299), (237, 235, 359, 361), (228, 230, 354, 352), (177, 178, 302, 301), (235, 233, 357, 359), (230, 232, 356, 354), (178, 179, 303, 302), (189, 282, 406, 313), (233, 231, 355, 357), (232, 234, 358, 356), (179, 180, 304, 303), (282, 281, 405, 406), (231, 229, 353, 355), (234, 236, 360, 358), (180, 181, 305, 304), (281, 280, 404, 405), (229, 227, 351, 353), (236, 238, 362, 360), (181, 182, 306, 305), (280, 279, 403, 404), (227, 225, 349, 351), (238, 240, 364, 362), (182, 183, 307, 306), (279, 278, 402, 403), (225, 223, 347, 349), (240, 242, 366, 364), (183, 184, 308, 307), (278, 277, 401, 402), (223, 221, 345, 347), (242, 244, 368, 366), (184, 185, 309, 308), (277, 276, 400, 401), (221, 219, 343, 345), (244, 246, 370, 368), (185, 186, 310, 309), (276, 275, 399, 400), (219, 217, 341, 343), (246, 248, 372, 370), (186, 187, 311, 310), (275, 274, 398, 399), (217, 215, 339, 341), (248, 250, 374, 372), (187, 188, 312, 311), (274, 273, 397, 398), (215, 213, 337, 339), (250, 283, 407, 374), (188, 189, 313, 312), (273, 272, 396, 397), (213, 211, 335, 337), (492, 494, 614, 612), (477, 475, 595, 597), (524, 523, 643, 644), (424, 425, 545, 544), (490, 492, 612, 610), (479, 477, 597, 599), (525, 524, 644, 645), (422, 424, 544, 542), (488, 490, 610, 608), (481, 479, 599, 601), (526, 525, 645, 646), (423, 422, 542, 543), (486, 488, 608, 606), (483, 481, 601, 603), (435, 526, 646, 555), (420, 421, 541, 540), (484, 486, 606, 604), (485, 483, 603, 605), (419, 420, 540, 539), (482, 484, 604, 602), (487, 485, 605, 607), (418, 419, 539, 538), (480, 482, 602, 600), (489, 487, 607, 609), (417, 418, 538, 537), (478, 480, 600, 598), (491, 489, 609, 611), (415, 417, 537, 535), (476, 478, 598, 596), (493, 491, 611, 613), (416, 415, 535, 536), (474, 476, 596, 594), (495, 493, 613, 615), (520, 430, 550, 640), (413, 414, 534, 533), (472, 474, 594, 592), (497, 495, 615, 617), (428, 519, 639, 548), (412, 413, 533, 532), (470, 472, 592, 590), (498, 497, 617, 618), (411, 412, 532, 531), (468, 470, 590, 588), (410, 411, 531, 530), (466, 468, 588, 586), (408, 410, 530, 528), (464, 466, 586, 584), (409, 408, 528, 529), (462, 464, 584, 582), (460, 462, 582, 580), (513, 423, 543, 633), (458, 460, 580, 578), (421, 512, 632, 541), (456, 458, 578, 576), (454, 456, 576, 574), (452, 454, 574, 572), (350, 352, 474, 472), (299, 301, 424, 422), (361, 359, 481, 483), (352, 354, 476, 474), (301, 302, 425, 424), (359, 357, 479, 481), (354, 356, 478, 476), (302, 303, 426, 425), (313, 406, 526, 435), (357, 355, 477, 479), (356, 358, 480, 478), (303, 304, 427, 426), (406, 405, 525, 526), (355, 353, 475, 477), (358, 360, 482, 480), (304, 305, 428, 427), (405, 404, 524, 525), (353, 351, 473, 475), (360, 362, 484, 482), (404, 403, 523, 524), (351, 349, 471, 473), (362, 364, 486, 484), (403, 402, 522, 523), (349, 347, 469, 471), (364, 366, 488, 486), (307, 308, 429, 430), (402, 401, 521, 522), (347, 345, 467, 469), (366, 368, 490, 488), (308, 309, 431, 429), (401, 400, 520, 521), (345, 343, 465, 467), (368, 370, 492, 490), (309, 310, 432, 431), (343, 341, 463, 465), (370, 372, 494, 492), (310, 311, 433, 432), (341, 339, 461, 463), (372, 374, 496, 494), (311, 312, 434, 433), (398, 397, 518, 519), (339, 337, 459, 461), (374, 407, 527, 496), (312, 313, 435, 434), (397, 396, 517, 518), (337, 335, 457, 459), (396, 395, 516, 517), (335, 333, 455, 457), (395, 394, 515, 516), (333, 331, 453, 455), (394, 393, 514, 515), (331, 329, 451, 453), (393, 392, 513, 514), (329, 327, 449, 451), (391, 390, 511, 512), (327, 325, 447, 449), (390, 389, 510, 511), (325, 323, 445, 447), (389, 388, 509, 510), (323, 321, 443, 445), (388, 387, 508, 509), (321, 319, 441, 443), (387, 386, 507, 508), (319, 317, 439, 441), (619, 529, 528, 620), (620, 528, 530, 621), (621, 530, 531, 622), (622, 531, 532, 623), (623, 532, 533, 624), (624, 533, 534, 625), (626, 536, 535, 627), (627, 535, 537, 628), (628, 537, 538, 629), (629, 538, 539, 630), (630, 539, 540, 631), (631, 540, 541, 632), (633, 543, 542, 634), (634, 542, 544, 635), (635, 544, 545, 636), (636, 545, 546, 637), (637, 546, 547, 638), (638, 547, 548, 639), (640, 550, 549, 641), (641, 549, 551, 642), (642, 551, 552, 643), (643, 552, 553, 644), (644, 553, 554, 645), (645, 554, 555, 646), (618, 647, 556, 557), (557, 556, 558, 559), (559, 558, 560, 561), (561, 560, 562, 563), (563, 562, 564, 565), (565, 564, 566, 567), (567, 566, 568, 569), (569, 568, 570, 571), (571, 570, 572, 573), (573, 572, 574, 575), (575, 574, 576, 577), (577, 576, 578, 579), (579, 578, 580, 581), (581, 580, 582, 583), (583, 582, 584, 585), (585, 584, 586, 587), (587, 586, 588, 589), (589, 588, 590, 591), (591, 590, 592, 593), (593, 592, 594, 595), (595, 594, 596, 597), (597, 596, 598, 599), (599, 598, 600, 601), (601, 600, 602, 603), (603, 602, 604, 605), (605, 604, 606, 607), (607, 606, 608, 609), (609, 608, 610, 611), (611, 610, 612, 613), (613, 612, 614, 615), (615, 614, 616, 617), (617, 616, 647, 618), (425, 426, 546, 545), (523, 522, 642, 643), (475, 473, 593, 595), (494, 496, 616, 614), (426, 427, 547, 546), (522, 521, 641, 642), (473, 471, 591, 593), (496, 527, 647, 616), (427, 428, 548, 547), (521, 520, 640, 641), (471, 469, 589, 591), (430, 429, 549, 550), (519, 518, 638, 639), (469, 467, 587, 589), (429, 431, 551, 549), (518, 517, 637, 638), (467, 465, 585, 587), (431, 432, 552, 551), (517, 516, 636, 637), (465, 463, 583, 585), (432, 433, 553, 552), (516, 515, 635, 636), (463, 461, 581, 583), (433, 434, 554, 553), (515, 514, 634, 635), (461, 459, 579, 581), (434, 435, 555, 554), (514, 513, 633, 634), (459, 457, 577, 579), (512, 511, 631, 632), (457, 455, 575, 577), (511, 510, 630, 631), (455, 453, 573, 575), (510, 509, 629, 630), (453, 451, 571, 573), (509, 508, 628, 629), (451, 449, 569, 571), (508, 507, 627, 628), (449, 447, 567, 569), (507, 506, 626, 627), (447, 445, 565, 567), (505, 504, 624, 625), (445, 443, 563, 565), (504, 503, 623, 624), (443, 441, 561, 563), (503, 502, 622, 623), (441, 439, 559, 561), (502, 501, 621, 622), (439, 437, 557, 559), (501, 500, 620, 621), (437, 498, 618, 557), (500, 499, 619, 620), (499, 409, 529, 619), (527, 436, 556, 647), (436, 438, 558, 556), (438, 440, 560, 558), (440, 442, 562, 560), (442, 444, 564, 562), (414, 505, 625, 534), (444, 446, 566, 564), (506, 416, 536, 626), (446, 448, 568, 566), (448, 450, 570, 568), (450, 452, 572, 570)])
_uv = me_cylinder_002.uv_layers.new(name='UVMap')
_uv.uv.foreach_set('vector', [1.0, 0.8696, 1.0, 1.0, 0.9688, 1.0, 0.9688, 0.8696, 0.25, 0.75, 0.2812, 0.75, 0.2812, 0.75, 0.25, 0.75, 0.2188, 0.75, 0.25, 0.75, 0.25, 0.75, 0.2188, 0.75, 0.4717, 0.1582, 0.4496, 0.1167, 0.4496, 0.1167, 0.4717, 0.1582, 0.05045, 0.3833, 0.08029, 0.4197, 0.08029, 0.4197, 0.05045, 0.3833, 0.1875, 0.75, 0.2188, 0.75, 0.2188, 0.75, 0.1875, 0.75, 0.1562, 0.75, 0.1875, 0.75, 0.1875, 0.75, 0.1562, 0.75, 0.03125, 0.8098, 0.0, 0.8098, 0.0, 0.8098, 0.03125, 0.8098, 0.125, 0.75, 0.1562, 0.75, 0.1562, 0.75, 0.125, 0.75, 0.4854, 0.2032, 0.4717, 0.1582, 0.4717, 0.1582, 0.4854, 0.2032, 0.0625, 0.8098, 0.03125, 0.8098, 0.03125, 0.8098, 0.0625, 0.8098, 0.02827, 0.3418, 0.05045, 0.3833, 0.05045, 0.3833, 0.02827, 0.3418, 0.09375, 0.75, 0.125, 0.75, 0.125, 0.75, 0.09375, 0.75, 0.09375, 0.8098, 0.0625, 0.8098, 0.0625, 0.8098, 0.09375, 0.8098, 0.0625, 0.75, 0.09375, 0.75, 0.09375, 0.75, 0.0625, 0.75, 0.5312, 0.8696, 0.5312, 1.0, 0.5, 1.0, 0.5, 0.8696, 0.5, 0.8696, 0.5, 1.0, 0.4688, 1.0, 0.4688, 0.8696, 0.125, 0.8098, 0.09375, 0.8098, 0.09375, 0.8098, 0.125, 0.8098, 0.03125, 0.75, 0.0625, 0.75, 0.0625, 0.75, 0.03125, 0.75, 0.49, 0.25, 0.4854, 0.2032, 0.4854, 0.2032, 0.49, 0.25, 0.1562, 0.8098, 0.125, 0.8098, 0.125, 0.8098, 0.1562, 0.8098, 0.01461, 0.2968, 0.02827, 0.3418, 0.02827, 0.3418, 0.01461, 0.2968, 0.0, 0.75, 0.03125, 0.75, 0.03125, 0.75, 0.0, 0.75, 0.1875, 0.8098, 0.1562, 0.8098, 0.1562, 0.8098, 0.1875, 0.8098, 0.2188, 0.8098, 0.1875, 0.8098, 0.1875, 0.8098, 0.2188, 0.8098, 0.4854, 0.2968, 0.49, 0.25, 0.49, 0.25, 0.4854, 0.2968, 0.25, 0.8098, 0.2188, 0.8098, 0.2188, 0.8098, 0.25, 0.8098, 0.4688, 0.8696, 0.4688, 1.0, 0.4688, 1.0, 0.4688, 0.8696, 0.01, 0.25, 0.01461, 0.2968, 0.01461, 0.2968, 0.01, 0.25, 0.2812, 0.8098, 0.25, 0.8098, 0.25, 0.8098, 0.2812, 0.8098, 0.2968, 0.4854, 0.25, 0.49, 0.2032, 0.4854, 0.1582, 0.4717, 0.1167, 0.4496, 0.08029, 0.4197, 0.05045, 0.3833, 0.02827, 0.3418, 0.01461, 0.2968, 0.01, 0.25, 0.01461, 0.2032, 0.02827, 0.1582, 0.05045, 0.1167, 0.08029, 0.08029, 0.1167, 0.05045, 0.1582, 0.02827, 0.2032, 0.01461, 0.25, 0.01, 0.2968, 0.01461, 0.3418, 0.02827, 0.3833, 0.05045, 0.4197, 0.08029, 0.4496, 0.1167, 0.4717, 0.1582, 0.4854, 0.2032, 0.49, 0.25, 0.4854, 0.2968, 0.4717, 0.3418, 0.4496, 0.3833, 0.4197, 0.4197, 0.3833, 0.4496, 0.3418, 0.4717, 0.3125, 0.8098, 0.2812, 0.8098, 0.2812, 0.8098, 0.3125, 0.8098, 0.03125, 0.8696, 0.03125, 1.0, 0.0, 1.0, 0.0, 0.8696, 0.75, 0.49, 0.7968, 0.4854, 0.8418, 0.4717, 0.8833, 0.4496, 0.9197, 0.4197, 0.9496, 0.3833, 0.9717, 0.3418, 0.9854, 0.2968, 0.99, 0.25, 0.9854, 0.2032, 0.9717, 0.1582, 0.9496, 0.1167, 0.9197, 0.08029, 0.8833, 0.05045, 0.8418, 0.02827, 0.7968, 0.01461, 0.75, 0.01, 0.7032, 0.01461, 0.6582, 0.02827, 0.6167, 0.05045, 0.5803, 0.08029, 0.5504, 0.1167, 0.5283, 0.1582, 0.5146, 0.2032, 0.51, 0.25, 0.5146, 0.2968, 0.5283, 0.3418, 0.5504, 0.3833, 0.5803, 0.4197, 0.6167, 0.4496, 0.6582, 0.4717, 0.7032, 0.4854, 0.03125, 0.5, 0.03125, 0.75, 0.0, 0.75, 0.0, 0.5, 0.0625, 0.5, 0.0625, 0.75, 0.03125, 0.75, 0.03125, 0.5, 0.09375, 0.5, 0.09375, 0.75, 0.0625, 0.75, 0.0625, 0.5, 0.125, 0.5, 0.125, 0.75, 0.09375, 0.75, 0.09375, 0.5, 0.1562, 0.5, 0.1562, 0.75, 0.125, 0.75, 0.125, 0.5, 0.1875, 0.5, 0.1875, 0.75, 0.1562, 0.75, 0.1562, 0.5, 0.2188, 0.5, 0.2188, 0.75, 0.1875, 0.75, 0.1875, 0.5, 0.25, 0.5, 0.25, 0.75, 0.2188, 0.75, 0.2188, 0.5, 0.2812, 0.5, 0.2812, 0.75, 0.25, 0.75, 0.25, 0.5, 0.3125, 0.5, 0.3125, 0.75, 0.2812, 0.75, 0.2812, 0.5, 0.3438, 0.5, 0.3438, 0.75, 0.3125, 0.75, 0.3125, 0.5, 0.375, 0.5, 0.375, 0.75, 0.3438, 0.75, 0.3438, 0.5, 0.4062, 0.5, 0.4062, 0.75, 0.375, 0.75, 0.375, 0.5, 0.4375, 0.5, 0.4375, 0.75, 0.4062, 0.75, 0.4062, 0.5, 0.4688, 0.5, 0.4688, 0.75, 0.4375, 0.75, 0.4375, 0.5, 0.5, 0.5, 0.5, 0.75, 0.4688, 0.75, 0.4688, 0.5, 0.5312, 0.5, 0.5312, 0.75, 0.5, 0.75, 0.5, 0.5, 0.5625, 0.5, 0.5625, 0.75, 0.5312, 0.75, 0.5312, 0.5, 0.5938, 0.5, 0.5938, 0.75, 0.5625, 0.75, 0.5625, 0.5, 0.625, 0.5, 0.625, 0.75, 0.5938, 0.75, 0.5938, 0.5, 0.6562, 0.5, 0.6562, 0.75, 0.625, 0.75, 0.625, 0.5, 0.6875, 0.5, 0.6875, 0.75, 0.6562, 0.75, 0.6562, 0.5, 0.7188, 0.5, 0.7188, 0.75, 0.6875, 0.75, 0.6875, 0.5, 0.75, 0.5, 0.75, 0.75, 0.7188, 0.75, 0.7188, 0.5, 0.7812, 0.5, 0.7812, 0.75, 0.75, 0.75, 0.75, 0.5, 0.8125, 0.5, 0.8125, 0.75, 0.7812, 0.75, 0.7812, 0.5, 0.8438, 0.5, 0.8438, 0.75, 0.8125, 0.75, 0.8125, 0.5, 0.875, 0.5, 0.875, 0.75, 0.8438, 0.75, 0.8438, 0.5, 0.9062, 0.5, 0.9062, 0.75, 0.875, 0.75, 0.875, 0.5, 0.9375, 0.5, 0.9375, 0.75, 0.9062, 0.75, 0.9062, 0.5, 0.9688, 0.5, 0.9688, 0.75, 0.9375, 0.75, 0.9375, 0.5, 1.0, 0.5, 1.0, 0.75, 0.9688, 0.75, 0.9688, 0.5, 0.03125, 0.8098, 0.03125, 0.8696, 0.0, 0.8696, 0.0, 0.8098, 0.0625, 0.8098, 0.0625, 0.8696, 0.03125, 0.8696, 0.03125, 0.8098, 0.09375, 0.8098, 0.09375, 0.8696, 0.0625, 0.8696, 0.0625, 0.8098, 0.125, 0.8098, 0.125, 0.8696, 0.09375, 0.8696, 0.09375, 0.8098, 0.1562, 0.8098, 0.1562, 0.8696, 0.125, 0.8696, 0.125, 0.8098, 0.1875, 0.8098, 0.1875, 0.8696, 0.1562, 0.8696, 0.1562, 0.8098, 0.2188, 0.8098, 0.2188, 0.8696, 0.1875, 0.8696, 0.1875, 0.8098, 0.25, 0.8098, 0.25, 0.8696, 0.2188, 0.8696, 0.2188, 0.8098, 0.2812, 0.8098, 0.2812, 0.8696, 0.25, 0.8696, 0.25, 0.8098, 0.3125, 0.8098, 0.3125, 0.8696, 0.2812, 0.8696, 0.2812, 0.8098, 0.3437, 0.8098, 0.3438, 0.8696, 0.3125, 0.8696, 0.3125, 0.8098, 0.375, 0.8098, 0.375, 0.8696, 0.3438, 0.8696, 0.3437, 0.8098, 0.4062, 0.8098, 0.4062, 0.8696, 0.375, 0.8696, 0.375, 0.8098, 0.4375, 0.8098, 0.4375, 0.8696, 0.4062, 0.8696, 0.4062, 0.8098, 0.4688, 0.8098, 0.4688, 0.8696, 0.4375, 0.8696, 0.4375, 0.8098, 0.5, 0.8098, 0.5, 0.8696, 0.4688, 0.8696, 0.4688, 0.8098, 0.5312, 0.8098, 0.5312, 0.8696, 0.5, 0.8696, 0.5, 0.8098, 0.5625, 0.8098, 0.5625, 0.8696, 0.5312, 0.8696, 0.5312, 0.8098, 0.5938, 0.8098, 0.5938, 0.8696, 0.5625, 0.8696, 0.5625, 0.8098, 0.625, 0.8098, 0.625, 0.8696, 0.5938, 0.8696, 0.5938, 0.8098, 0.6562, 0.8098, 0.6562, 0.8696, 0.625, 0.8696, 0.625, 0.8098, 0.6875, 0.8098, 0.6875, 0.8696, 0.6562, 0.8696, 0.6562, 0.8098, 0.7188, 0.8098, 0.7188, 0.8696, 0.6875, 0.8696, 0.6875, 0.8098, 0.75, 0.8098, 0.75, 0.8696, 0.7188, 0.8696, 0.7188, 0.8098, 0.7812, 0.8098, 0.7812, 0.8696, 0.75, 0.8696, 0.75, 0.8098, 0.8125, 0.8098, 0.8125, 0.8696, 0.7812, 0.8696, 0.7812, 0.8098, 0.8438, 0.8098, 0.8437, 0.8696, 0.8125, 0.8696, 0.8125, 0.8098, 0.875, 0.8098, 0.875, 0.8696, 0.8437, 0.8696, 0.8438, 0.8098, 0.9062, 0.8098, 0.9062, 0.8696, 0.875, 0.8696, 0.875, 0.8098, 0.9375, 0.8098, 0.9375, 0.8696, 0.9062, 0.8696, 0.9062, 0.8098, 0.9688, 0.8098, 0.9688, 0.8696, 0.9375, 0.8696, 0.9375, 0.8098, 1.0, 0.8098, 1.0, 0.8696, 0.9688, 0.8696, 0.9688, 0.8098, 0.5312, 1.0, 0.5312, 0.8696, 0.5312, 0.8696, 0.5312, 1.0, 0.4717, 0.3418, 0.4854, 0.2968, 0.4854, 0.2968, 0.4717, 0.3418, 0.3437, 0.8098, 0.3125, 0.8098, 0.3125, 0.8098, 0.3437, 0.8098, 0.01461, 0.2032, 0.01, 0.25, 0.01, 0.25, 0.01461, 0.2032, 0.375, 0.8098, 0.3437, 0.8098, 0.3437, 0.8098, 0.375, 0.8098, 0.4062, 0.8098, 0.375, 0.8098, 0.375, 0.8098, 0.4062, 0.8098, 0.4496, 0.3833, 0.4717, 0.3418, 0.4717, 0.3418, 0.4496, 0.3833, 0.4375, 0.8098, 0.4062, 0.8098, 0.4062, 0.8098, 0.4375, 0.8098, 0.02827, 0.1582, 0.01461, 0.2032, 0.01461, 0.2032, 0.02827, 0.1582, 0.9375, 0.8696, 0.9688, 0.8696, 0.9688, 0.8696, 0.9375, 0.8696, 0.4688, 0.8098, 0.4375, 0.8098, 0.4375, 0.8098, 0.4688, 0.8098, 0.9062, 0.8696, 0.9375, 0.8696, 0.9375, 0.8696, 0.9062, 0.8696, 0.5, 0.8098, 0.4688, 0.8098, 0.4688, 0.8098, 0.5, 0.8098, 0.875, 0.8696, 0.9062, 0.8696, 0.9062, 0.8696, 0.875, 0.8696, 0.4197, 0.4197, 0.4496, 0.3833, 0.4496, 0.3833, 0.4197, 0.4197, 0.5312, 0.8098, 0.5, 0.8098, 0.5, 0.8098, 0.5312, 0.8098, 0.05045, 0.1167, 0.02827, 0.1582, 0.02827, 0.1582, 0.05045, 0.1167, 0.8437, 0.8696, 0.875, 0.8696, 0.875, 0.8696, 0.8437, 0.8696, 0.5625, 0.8098, 0.5312, 0.8098, 0.5312, 0.8098, 0.5625, 0.8098, 0.8125, 0.8696, 0.8437, 0.8696, 0.8437, 0.8696, 0.8125, 0.8696, 0.5938, 0.8098, 0.5625, 0.8098, 0.5625, 0.8098, 0.5938, 0.8098, 0.7812, 0.8696, 0.8125, 0.8696, 0.8125, 0.8696, 0.7812, 0.8696, 0.3833, 0.4496, 0.4197, 0.4197, 0.4197, 0.4197, 0.3833, 0.4496, 0.625, 0.8098, 0.5938, 0.8098, 0.5938, 0.8098, 0.625, 0.8098, 0.08029, 0.08029, 0.05045, 0.1167, 0.05045, 0.1167, 0.08029, 0.08029, 0.75, 0.8696, 0.7812, 0.8696, 0.7812, 0.8696, 0.75, 0.8696, 0.6562, 0.8098, 0.625, 0.8098, 0.625, 0.8098, 0.6562, 0.8098, 0.7188, 0.8696, 0.75, 0.8696, 0.75, 0.8696, 0.7188, 0.8696, 0.6875, 0.8098, 0.6562, 0.8098, 0.6562, 0.8098, 0.6875, 0.8098, 0.6875, 0.8696, 0.7188, 0.8696, 0.7188, 0.8696, 0.6875, 0.8696, 0.3418, 0.4717, 0.3833, 0.4496, 0.3833, 0.4496, 0.3418, 0.4717, 0.7188, 0.8098, 0.6875, 0.8098, 0.6875, 0.8098, 0.7188, 0.8098, 0.5625, 0.8098, 0.5312, 0.8098, 0.5312, 0.8098, 0.5625, 0.8098, 0.0625, 0.75, 0.09375, 0.75, 0.09375, 0.75, 0.0625, 0.75, 0.4717, 0.1582, 0.4496, 0.1167, 0.4496, 0.1167, 0.4717, 0.1582, 0.5938, 0.8098, 0.5625, 0.8098, 0.5625, 0.8098, 0.5938, 0.8098, 0.03125, 0.75, 0.0625, 0.75, 0.0625, 0.75, 0.03125, 0.75, 0.4854, 0.2032, 0.4717, 0.1582, 0.4717, 0.1582, 0.4854, 0.2032, 0.625, 0.8098, 0.5938, 0.8098, 0.5938, 0.8098, 0.625, 0.8098, 0.0, 0.75, 0.03125, 0.75, 0.03125, 0.75, 0.0, 0.75, 0.49, 0.25, 0.4854, 0.2032, 0.4854, 0.2032, 0.49, 0.25, 0.6562, 0.8098, 0.625, 0.8098, 0.625, 0.8098, 0.6562, 0.8098, 0.4854, 0.2968, 0.49, 0.25, 0.49, 0.25, 0.4854, 0.2968, 0.6875, 0.8098, 0.6562, 0.8098, 0.6562, 0.8098, 0.6875, 0.8098, 0.4717, 0.3418, 0.4854, 0.2968, 0.4854, 0.2968, 0.4717, 0.3418, 0.7188, 0.8098, 0.6875, 0.8098, 0.6875, 0.8098, 0.7188, 0.8098, 0.4496, 0.3833, 0.4717, 0.3418, 0.4717, 0.3418, 0.4496, 0.3833, 0.75, 0.8098, 0.7188, 0.8098, 0.7188, 0.8098, 0.75, 0.8098, 0.4688, 0.8696, 0.4688, 1.0, 0.4688, 1.0, 0.4688, 0.8696, 0.4197, 0.4197, 0.4496, 0.3833, 0.4496, 0.3833, 0.4197, 0.4197, 0.7812, 0.8098, 0.75, 0.8098, 0.75, 0.8098, 0.7812, 0.8098, 0.5312, 1.0, 0.5312, 0.8696, 0.5312, 0.8696, 0.5312, 1.0, 0.3833, 0.4496, 0.4197, 0.4197, 0.4197, 0.4197, 0.3833, 0.4496, 0.8125, 0.8098, 0.7812, 0.8098, 0.7812, 0.8098, 0.8125, 0.8098, 0.3418, 0.4717, 0.3833, 0.4496, 0.3833, 0.4496, 0.3418, 0.4717, 0.8438, 0.8098, 0.8125, 0.8098, 0.8125, 0.8098, 0.8438, 0.8098, 0.2968, 0.4854, 0.3418, 0.4717, 0.3418, 0.4717, 0.2968, 0.4854, 0.875, 0.8098, 0.8438, 0.8098, 0.8438, 0.8098, 0.875, 0.8098, 0.9062, 0.8098, 0.875, 0.8098, 0.875, 0.8098, 0.9062, 0.8098, 0.9375, 0.8098, 0.9062, 0.8098, 0.9062, 0.8098, 0.9375, 0.8098, 0.9688, 0.8098, 0.9375, 0.8098, 0.9375, 0.8098, 0.9688, 0.8098, 1.0, 0.8098, 0.9688, 0.8098, 0.9688, 0.8098, 1.0, 0.8098, 0.9375, 0.8696, 0.9688, 0.8696, 0.9688, 0.8696, 0.9375, 0.8696, 0.9062, 0.8696, 0.9375, 0.8696, 0.9375, 0.8696, 0.9062, 0.8696, 0.875, 0.8696, 0.9062, 0.8696, 0.9062, 0.8696, 0.875, 0.8696, 0.8437, 0.8696, 0.875, 0.8696, 0.875, 0.8696, 0.8437, 0.8696, 0.8125, 0.8696, 0.8437, 0.8696, 0.8437, 0.8696, 0.8125, 0.8696, 0.7812, 0.8696, 0.8125, 0.8696, 0.8125, 0.8696, 0.7812, 0.8696, 0.9688, 0.8696, 0.9688, 1.0, 0.9688, 1.0, 0.9688, 0.8696, 0.75, 0.8696, 0.7812, 0.8696, 0.7812, 0.8696, 0.75, 0.8696, 0.9688, 0.75, 1.0, 0.75, 1.0, 0.75, 0.9688, 0.75, 0.7188, 0.8696, 0.75, 0.8696, 0.75, 0.8696, 0.7188, 0.8696, 0.9375, 0.75, 0.9688, 0.75, 0.9688, 0.75, 0.9375, 0.75, 0.6875, 0.8696, 0.7188, 0.8696, 0.7188, 0.8696, 0.6875, 0.8696, 0.9062, 0.75, 0.9375, 0.75, 0.9375, 0.75, 0.9062, 0.75, 0.6562, 0.8696, 0.6875, 0.8696, 0.6875, 0.8696, 0.6562, 0.8696, 0.875, 0.75, 0.9062, 0.75, 0.9062, 0.75, 0.875, 0.75, 0.625, 0.8696, 0.6562, 0.8696, 0.6562, 0.8696, 0.625, 0.8696, 0.8438, 0.75, 0.875, 0.75, 0.875, 0.75, 0.8438, 0.75, 0.5938, 0.8696, 0.625, 0.8696, 0.625, 0.8696, 0.5938, 0.8696, 0.8125, 0.75, 0.8438, 0.75, 0.8438, 0.75, 0.8125, 0.75, 0.5625, 0.8696, 0.5938, 0.8696, 0.5938, 0.8696, 0.5625, 0.8696, 0.7812, 0.75, 0.8125, 0.75, 0.8125, 0.75, 0.7812, 0.75, 0.5312, 0.8696, 0.5625, 0.8696, 0.5625, 0.8696, 0.5312, 0.8696, 0.75, 0.75, 0.7812, 0.75, 0.7812, 0.75, 0.75, 0.75, 0.4375, 0.8696, 0.4688, 0.8696, 0.4688, 0.8696, 0.4375, 0.8696, 0.7188, 0.75, 0.75, 0.75, 0.75, 0.75, 0.7188, 0.75, 0.4062, 0.8696, 0.4375, 0.8696, 0.4375, 0.8696, 0.4062, 0.8696, 0.6875, 0.75, 0.7188, 0.75, 0.7188, 0.75, 0.6875, 0.75, 0.375, 0.8696, 0.4062, 0.8696, 0.4062, 0.8696, 0.375, 0.8696, 0.6562, 0.75, 0.6875, 0.75, 0.6875, 0.75, 0.6562, 0.75, 0.3438, 0.8696, 0.375, 0.8696, 0.375, 0.8696, 0.3438, 0.8696, 0.2812, 0.75, 0.3125, 0.75, 0.3125, 0.75, 0.2812, 0.75, 0.08029, 0.4197, 0.1167, 0.4496, 0.1167, 0.4496, 0.08029, 0.4197, 0.4496, 0.1167, 0.4197, 0.08029, 0.4197, 0.08029, 0.4496, 0.1167, 0.3125, 0.75, 0.3438, 0.75, 0.3438, 0.75, 0.3125, 0.75, 0.3438, 0.75, 0.375, 0.75, 0.375, 0.75, 0.3438, 0.75, 0.03125, 1.0, 0.03125, 0.8696, 0.03125, 0.8696, 0.03125, 1.0, 0.375, 0.75, 0.4062, 0.75, 0.4062, 0.75, 0.375, 0.75, 0.1167, 0.4496, 0.1582, 0.4717, 0.1582, 0.4717, 0.1167, 0.4496, 0.4197, 0.08029, 0.3833, 0.05045, 0.3833, 0.05045, 0.4197, 0.08029, 0.4062, 0.75, 0.4375, 0.75, 0.4375, 0.75, 0.4062, 0.75, 0.03125, 0.8696, 0.0625, 0.8696, 0.0625, 0.8696, 0.03125, 0.8696, 0.4375, 0.75, 0.4688, 0.75, 0.4688, 0.75, 0.4375, 0.75, 0.0625, 0.8696, 0.09375, 0.8696, 0.09375, 0.8696, 0.0625, 0.8696, 0.4688, 0.75, 0.5, 0.75, 0.5, 0.75, 0.4688, 0.75, 0.1582, 0.4717, 0.2032, 0.4854, 0.2032, 0.4854, 0.1582, 0.4717, 0.09375, 0.8696, 0.125, 0.8696, 0.125, 0.8696, 0.09375, 0.8696, 0.3833, 0.05045, 0.3418, 0.02827, 0.3418, 0.02827, 0.3833, 0.05045, 0.5, 0.75, 0.5312, 0.75, 0.5312, 0.75, 0.5, 0.75, 0.125, 0.8696, 0.1562, 0.8696, 0.1562, 0.8696, 0.125, 0.8696, 0.5312, 0.75, 0.5625, 0.75, 0.5625, 0.75, 0.5312, 0.75, 0.1562, 0.8696, 0.1875, 0.8696, 0.1875, 0.8696, 0.1562, 0.8696, 0.5625, 0.75, 0.5938, 0.75, 0.5938, 0.75, 0.5625, 0.75, 0.1875, 0.8696, 0.2188, 0.8696, 0.2188, 0.8696, 0.1875, 0.8696, 0.3418, 0.02827, 0.2968, 0.01461, 0.2968, 0.01461, 0.3418, 0.02827, 0.5938, 0.75, 0.625, 0.75, 0.625, 0.75, 0.5938, 0.75, 0.2188, 0.8696, 0.25, 0.8696, 0.25, 0.8696, 0.2188, 0.8696, 0.625, 0.75, 0.6562, 0.75, 0.6562, 0.75, 0.625, 0.75, 0.25, 0.8696, 0.2812, 0.8696, 0.2812, 0.8696, 0.25, 0.8696, 0.6562, 0.75, 0.6875, 0.75, 0.6875, 0.75, 0.6562, 0.75, 0.2812, 0.8696, 0.3125, 0.8696, 0.3125, 0.8696, 0.2812, 0.8696, 0.6875, 0.75, 0.7188, 0.75, 0.7188, 0.75, 0.6875, 0.75, 0.3125, 0.8696, 0.3438, 0.8696, 0.3438, 0.8696, 0.3125, 0.8696, 0.7188, 0.75, 0.75, 0.75, 0.75, 0.75, 0.7188, 0.75, 0.3438, 0.8696, 0.375, 0.8696, 0.375, 0.8696, 0.3438, 0.8696, 0.75, 0.75, 0.7812, 0.75, 0.7812, 0.75, 0.75, 0.75, 0.375, 0.8696, 0.4062, 0.8696, 0.4062, 0.8696, 0.375, 0.8696, 0.7812, 0.75, 0.8125, 0.75, 0.8125, 0.75, 0.7812, 0.75, 1.0, 0.8098, 0.9688, 0.8098, 0.9688, 0.8098, 1.0, 0.8098, 0.4062, 0.8696, 0.4375, 0.8696, 0.4375, 0.8696, 0.4062, 0.8696, 0.8125, 0.75, 0.8438, 0.75, 0.8438, 0.75, 0.8125, 0.75, 0.9688, 0.8098, 0.9375, 0.8098, 0.9375, 0.8098, 0.9688, 0.8098, 0.4375, 0.8696, 0.4688, 0.8696, 0.4688, 0.8696, 0.4375, 0.8696, 0.8438, 0.75, 0.875, 0.75, 0.875, 0.75, 0.8438, 0.75, 0.9375, 0.8098, 0.9062, 0.8098, 0.9062, 0.8098, 0.9375, 0.8098, 0.2032, 0.01461, 0.1582, 0.02827, 0.1582, 0.02827, 0.2032, 0.01461, 0.875, 0.75, 0.9062, 0.75, 0.9062, 0.75, 0.875, 0.75, 0.9062, 0.8098, 0.875, 0.8098, 0.875, 0.8098, 0.9062, 0.8098, 0.9062, 0.75, 0.9375, 0.75, 0.9375, 0.75, 0.9062, 0.75, 0.875, 0.8098, 0.8438, 0.8098, 0.8438, 0.8098, 0.875, 0.8098, 0.5312, 0.8696, 0.5625, 0.8696, 0.5625, 0.8696, 0.5312, 0.8696, 0.9375, 0.75, 0.9688, 0.75, 0.9688, 0.75, 0.9375, 0.75, 0.8438, 0.8098, 0.8125, 0.8098, 0.8125, 0.8098, 0.8438, 0.8098, 0.5625, 0.8696, 0.5938, 0.8696, 0.5938, 0.8696, 0.5625, 0.8696, 0.1582, 0.02827, 0.1167, 0.05045, 0.1167, 0.05045, 0.1582, 0.02827, 0.9688, 0.75, 1.0, 0.75, 1.0, 0.75, 0.9688, 0.75, 0.2968, 0.4854, 0.3418, 0.4717, 0.3418, 0.4717, 0.2968, 0.4854, 0.8125, 0.8098, 0.7812, 0.8098, 0.7812, 0.8098, 0.8125, 0.8098, 0.5938, 0.8696, 0.625, 0.8696, 0.625, 0.8696, 0.5938, 0.8696, 0.7812, 0.8098, 0.75, 0.8098, 0.75, 0.8098, 0.7812, 0.8098, 0.625, 0.8696, 0.6562, 0.8696, 0.6562, 0.8696, 0.625, 0.8696, 0.9688, 0.8696, 0.9688, 1.0, 0.9688, 1.0, 0.9688, 0.8696, 0.75, 0.8098, 0.7188, 0.8098, 0.7188, 0.8098, 0.75, 0.8098, 0.6562, 0.8696, 0.6875, 0.8696, 0.6875, 0.8696, 0.6562, 0.8696, 0.1167, 0.05045, 0.08029, 0.08029, 0.08029, 0.08029, 0.1167, 0.05045, 0.2188, 0.75, 0.25, 0.75, 0.25, 0.75, 0.2188, 0.75, 0.2032, 0.01461, 0.1582, 0.02827, 0.1582, 0.02827, 0.2032, 0.01461, 0.4375, 0.8098, 0.4062, 0.8098, 0.4062, 0.8098, 0.4375, 0.8098, 0.1875, 0.75, 0.2188, 0.75, 0.2188, 0.75, 0.1875, 0.75, 0.3418, 0.02827, 0.2968, 0.01461, 0.2968, 0.01461, 0.3418, 0.02827, 0.4688, 0.8098, 0.4375, 0.8098, 0.4375, 0.8098, 0.4688, 0.8098, 0.7812, 0.8696, 0.7812, 1.0, 0.75, 1.0, 0.75, 0.8696, 0.75, 0.8696, 0.75, 1.0, 0.7188, 1.0, 0.7188, 0.8696, 0.1562, 0.75, 0.1875, 0.75, 0.1875, 0.75, 0.1562, 0.75, 0.3833, 0.05045, 0.3418, 0.02827, 0.3418, 0.02827, 0.3833, 0.05045, 0.5, 0.8098, 0.4688, 0.8098, 0.4688, 0.8098, 0.5, 0.8098, 0.125, 0.75, 0.1562, 0.75, 0.1562, 0.75, 0.125, 0.75, 0.2188, 0.8696, 0.2188, 1.0, 0.2188, 1.0, 0.2188, 0.8696, 0.4197, 0.08029, 0.3833, 0.05045, 0.3833, 0.05045, 0.4197, 0.08029, 0.5312, 0.8098, 0.5, 0.8098, 0.5, 0.8098, 0.5312, 0.8098, 0.09375, 0.75, 0.125, 0.75, 0.125, 0.75, 0.09375, 0.75, 0.4496, 0.1167, 0.4197, 0.08029, 0.4197, 0.08029, 0.4496, 0.1167, 0.5625, 0.8098, 0.5312, 0.8098, 0.5312, 0.8098, 0.5625, 0.8098, 0.0625, 0.75, 0.09375, 0.75, 0.09375, 0.75, 0.0625, 0.75, 0.2812, 1.0, 0.2812, 0.8696, 0.2812, 0.8696, 0.2812, 1.0, 0.2812, 0.8696, 0.2812, 1.0, 0.25, 1.0, 0.25, 0.8696, 0.25, 0.8696, 0.25, 1.0, 0.2188, 1.0, 0.2188, 0.8696, 0.4717, 0.1582, 0.4496, 0.1167, 0.4496, 0.1167, 0.4717, 0.1582, 0.5938, 0.8098, 0.5625, 0.8098, 0.5625, 0.8098, 0.5938, 0.8098, 0.03125, 0.75, 0.0625, 0.75, 0.0625, 0.75, 0.03125, 0.75, 0.4854, 0.2032, 0.4717, 0.1582, 0.4717, 0.1582, 0.4854, 0.2032, 0.625, 0.8098, 0.5938, 0.8098, 0.5938, 0.8098, 0.625, 0.8098, 0.0, 0.75, 0.03125, 0.75, 0.03125, 0.75, 0.0, 0.75, 0.6562, 0.8098, 0.625, 0.8098, 0.625, 0.8098, 0.6562, 0.8098, 0.6875, 0.8098, 0.6562, 0.8098, 0.6562, 0.8098, 0.6875, 0.8098, 0.4717, 0.3418, 0.4854, 0.2968, 0.4854, 0.2968, 0.4717, 0.3418, 0.7188, 0.8098, 0.6875, 0.8098, 0.6875, 0.8098, 0.7188, 0.8098, 0.4496, 0.3833, 0.4717, 0.3418, 0.4717, 0.3418, 0.4496, 0.3833, 0.75, 0.8098, 0.7188, 0.8098, 0.7188, 0.8098, 0.75, 0.8098, 0.4688, 0.8696, 0.4688, 1.0, 0.4688, 1.0, 0.4688, 0.8696, 0.4197, 0.4197, 0.4496, 0.3833, 0.4496, 0.3833, 0.4197, 0.4197, 0.7812, 0.8098, 0.75, 0.8098, 0.75, 0.8098, 0.7812, 0.8098, 0.5312, 1.0, 0.5312, 0.8696, 0.5312, 0.8696, 0.5312, 1.0, 0.3833, 0.4496, 0.4197, 0.4197, 0.4197, 0.4197, 0.3833, 0.4496, 0.8125, 0.8098, 0.7812, 0.8098, 0.7812, 0.8098, 0.8125, 0.8098, 0.3418, 0.4717, 0.3833, 0.4496, 0.3833, 0.4496, 0.3418, 0.4717, 0.8438, 0.8098, 0.8125, 0.8098, 0.8125, 0.8098, 0.8438, 0.8098, 0.2968, 0.4854, 0.3418, 0.4717, 0.3418, 0.4717, 0.2968, 0.4854, 0.875, 0.8098, 0.8438, 0.8098, 0.8438, 0.8098, 0.875, 0.8098, 0.9062, 0.8098, 0.875, 0.8098, 0.875, 0.8098, 0.9062, 0.8098, 0.9375, 0.8098, 0.9062, 0.8098, 0.9062, 0.8098, 0.9375, 0.8098, 0.9688, 0.8098, 0.9375, 0.8098, 0.9375, 0.8098, 0.9688, 0.8098, 0.7188, 0.8696, 0.7188, 1.0, 0.7188, 1.0, 0.7188, 0.8696, 1.0, 0.8098, 0.9688, 0.8098, 0.9688, 0.8098, 1.0, 0.8098, 0.7812, 1.0, 0.7812, 0.8696, 0.7812, 0.8696, 0.7812, 1.0, 0.9375, 0.8696, 0.9688, 0.8696, 0.9688, 0.8696, 0.9375, 0.8696, 0.9062, 0.8696, 0.9375, 0.8696, 0.9375, 0.8696, 0.9062, 0.8696, 0.875, 0.8696, 0.9062, 0.8696, 0.9062, 0.8696, 0.875, 0.8696, 0.8437, 0.8696, 0.875, 0.8696, 0.875, 0.8696, 0.8437, 0.8696, 0.8125, 0.8696, 0.8437, 0.8696, 0.8437, 0.8696, 0.8125, 0.8696, 0.7812, 0.8696, 0.8125, 0.8696, 0.8125, 0.8696, 0.7812, 0.8696, 0.9688, 0.8696, 0.9688, 1.0, 0.9688, 1.0, 0.9688, 0.8696, 0.9688, 0.75, 1.0, 0.75, 1.0, 0.75, 0.9688, 0.75, 0.9375, 0.75, 0.9688, 0.75, 0.9688, 0.75, 0.9375, 0.75, 0.6875, 0.8696, 0.7188, 0.8696, 0.7188, 0.8696, 0.6875, 0.8696, 0.4496, 0.1167, 0.4197, 0.08029, 0.4197, 0.08029, 0.4496, 0.1167, 0.09375, 0.75, 0.125, 0.75, 0.125, 0.75, 0.09375, 0.75, 0.5312, 0.8098, 0.5, 0.8098, 0.5, 0.8098, 0.5312, 0.8098, 0.4197, 0.08029, 0.3833, 0.05045, 0.3833, 0.05045, 0.4197, 0.08029, 0.125, 0.75, 0.1562, 0.75, 0.1562, 0.75, 0.125, 0.75, 0.5, 0.8098, 0.4688, 0.8098, 0.4688, 0.8098, 0.5, 0.8098, 0.3833, 0.05045, 0.3418, 0.02827, 0.3418, 0.02827, 0.3833, 0.05045, 0.1562, 0.75, 0.1875, 0.75, 0.1875, 0.75, 0.1562, 0.75, 0.4688, 0.8098, 0.4375, 0.8098, 0.4375, 0.8098, 0.4688, 0.8098, 0.3418, 0.02827, 0.2968, 0.01461, 0.2968, 0.01461, 0.3418, 0.02827, 0.1875, 0.75, 0.2188, 0.75, 0.2188, 0.75, 0.1875, 0.75, 0.4375, 0.8098, 0.4062, 0.8098, 0.4062, 0.8098, 0.4375, 0.8098, 0.2032, 0.01461, 0.1582, 0.02827, 0.1582, 0.02827, 0.2032, 0.01461, 0.2188, 0.75, 0.25, 0.75, 0.25, 0.75, 0.2188, 0.75, 0.4062, 0.8098, 0.375, 0.8098, 0.375, 0.8098, 0.4062, 0.8098, 0.1582, 0.02827, 0.1167, 0.05045, 0.1167, 0.05045, 0.1582, 0.02827, 0.25, 0.75, 0.2812, 0.75, 0.2812, 0.75, 0.25, 0.75, 0.375, 0.8098, 0.3437, 0.8098, 0.3437, 0.8098, 0.375, 0.8098, 0.1167, 0.05045, 0.08029, 0.08029, 0.08029, 0.08029, 0.1167, 0.05045, 0.2812, 0.75, 0.3125, 0.75, 0.3125, 0.75, 0.2812, 0.75, 0.3437, 0.8098, 0.3125, 0.8098, 0.3125, 0.8098, 0.3437, 0.8098, 0.08029, 0.08029, 0.05045, 0.1167, 0.05045, 0.1167, 0.08029, 0.08029, 0.03125, 1.0, 0.03125, 0.8696, 0.03125, 0.8696, 0.03125, 1.0, 0.3125, 0.75, 0.3438, 0.75, 0.3438, 0.75, 0.3125, 0.75, 0.3125, 0.8098, 0.2812, 0.8098, 0.2812, 0.8098, 0.3125, 0.8098, 0.05045, 0.1167, 0.02827, 0.1582, 0.02827, 0.1582, 0.05045, 0.1167, 0.03125, 0.8696, 0.0625, 0.8696, 0.0625, 0.8696, 0.03125, 0.8696, 0.3438, 0.75, 0.375, 0.75, 0.375, 0.75, 0.3438, 0.75, 0.2812, 0.8098, 0.25, 0.8098, 0.25, 0.8098, 0.2812, 0.8098, 0.02827, 0.1582, 0.01461, 0.2032, 0.01461, 0.2032, 0.02827, 0.1582, 0.0625, 0.8696, 0.09375, 0.8696, 0.09375, 0.8696, 0.0625, 0.8696, 0.375, 0.75, 0.4062, 0.75, 0.4062, 0.75, 0.375, 0.75, 0.25, 0.8098, 0.2188, 0.8098, 0.2188, 0.8098, 0.25, 0.8098, 0.01461, 0.2032, 0.01, 0.25, 0.01, 0.25, 0.01461, 0.2032, 0.09375, 0.8696, 0.125, 0.8696, 0.125, 0.8696, 0.09375, 0.8696, 0.4062, 0.75, 0.4375, 0.75, 0.4375, 0.75, 0.4062, 0.75, 0.2188, 0.8098, 0.1875, 0.8098, 0.1875, 0.8098, 0.2188, 0.8098, 0.01, 0.25, 0.01461, 0.2968, 0.01461, 0.2968, 0.01, 0.25, 0.125, 0.8696, 0.1562, 0.8696, 0.1562, 0.8696, 0.125, 0.8696, 0.4375, 0.75, 0.4688, 0.75, 0.4688, 0.75, 0.4375, 0.75, 0.1875, 0.8098, 0.1562, 0.8098, 0.1562, 0.8098, 0.1875, 0.8098, 0.01461, 0.2968, 0.02827, 0.3418, 0.02827, 0.3418, 0.01461, 0.2968, 0.1562, 0.8696, 0.1875, 0.8696, 0.1875, 0.8696, 0.1562, 0.8696, 0.4688, 0.75, 0.5, 0.75, 0.5, 0.75, 0.4688, 0.75, 0.1562, 0.8098, 0.125, 0.8098, 0.125, 0.8098, 0.1562, 0.8098, 0.02827, 0.3418, 0.05045, 0.3833, 0.05045, 0.3833, 0.02827, 0.3418, 0.1875, 0.8696, 0.2188, 0.8696, 0.2188, 0.8696, 0.1875, 0.8696, 0.5, 0.75, 0.5312, 0.75, 0.5312, 0.75, 0.5, 0.75, 0.125, 0.8098, 0.09375, 0.8098, 0.09375, 0.8098, 0.125, 0.8098, 0.05045, 0.3833, 0.08029, 0.4197, 0.08029, 0.4197, 0.05045, 0.3833, 0.2188, 0.8696, 0.25, 0.8696, 0.25, 0.8696, 0.2188, 0.8696, 0.5312, 0.75, 0.5625, 0.75, 0.5625, 0.75, 0.5312, 0.75, 0.09375, 0.8098, 0.0625, 0.8098, 0.0625, 0.8098, 0.09375, 0.8098, 0.08029, 0.4197, 0.1167, 0.4496, 0.1167, 0.4496, 0.08029, 0.4197, 0.25, 0.8696, 0.2812, 0.8696, 0.2812, 0.8696, 0.25, 0.8696, 0.5625, 0.75, 0.5938, 0.75, 0.5938, 0.75, 0.5625, 0.75, 0.0625, 0.8098, 0.03125, 0.8098, 0.03125, 0.8098, 0.0625, 0.8098, 0.1167, 0.4496, 0.1582, 0.4717, 0.1582, 0.4717, 0.1167, 0.4496, 0.2812, 0.8696, 0.3125, 0.8696, 0.3125, 0.8696, 0.2812, 0.8696, 0.5938, 0.75, 0.625, 0.75, 0.625, 0.75, 0.5938, 0.75, 0.03125, 0.8098, 0.0, 0.8098, 0.0, 0.8098, 0.03125, 0.8098, 0.1582, 0.4717, 0.2032, 0.4854, 0.2032, 0.4854, 0.1582, 0.4717, 0.3125, 0.8696, 0.3438, 0.8696, 0.3438, 0.8696, 0.3125, 0.8696, 0.625, 0.75, 0.6562, 0.75, 0.6562, 0.75, 0.625, 0.75, 0.09375, 0.8098, 0.0625, 0.8098, 0.0625, 0.8098, 0.09375, 0.8098, 0.3438, 0.75, 0.375, 0.75, 0.375, 0.75, 0.3438, 0.75, 0.09375, 0.8696, 0.125, 0.8696, 0.125, 0.8696, 0.09375, 0.8696, 0.1167, 0.05045, 0.08029, 0.08029, 0.08029, 0.08029, 0.1167, 0.05045, 0.125, 0.8098, 0.09375, 0.8098, 0.09375, 0.8098, 0.125, 0.8098, 0.3125, 0.75, 0.3438, 0.75, 0.3438, 0.75, 0.3125, 0.75, 0.0625, 0.8696, 0.09375, 0.8696, 0.09375, 0.8696, 0.0625, 0.8696, 0.1582, 0.02827, 0.1167, 0.05045, 0.1167, 0.05045, 0.1582, 0.02827, 0.1562, 0.8098, 0.125, 0.8098, 0.125, 0.8098, 0.1562, 0.8098, 0.2812, 0.75, 0.3125, 0.75, 0.3125, 0.75, 0.2812, 0.75, 0.03125, 0.8696, 0.0625, 0.8696, 0.0625, 0.8696, 0.03125, 0.8696, 0.2032, 0.01461, 0.1582, 0.02827, 0.1582, 0.02827, 0.2032, 0.01461, 0.1875, 0.8098, 0.1562, 0.8098, 0.1562, 0.8098, 0.1875, 0.8098, 0.25, 0.75, 0.2812, 0.75, 0.2812, 0.75, 0.25, 0.75, 0.03125, 1.0, 0.03125, 0.8696, 0.03125, 0.8696, 0.03125, 1.0, 0.3418, 0.02827, 0.2968, 0.01461, 0.2968, 0.01461, 0.3418, 0.02827, 0.2188, 0.8098, 0.1875, 0.8098, 0.1875, 0.8098, 0.2188, 0.8098, 0.2188, 0.75, 0.25, 0.75, 0.25, 0.75, 0.2188, 0.75, 0.3833, 0.05045, 0.3418, 0.02827, 0.3418, 0.02827, 0.3833, 0.05045, 0.25, 0.8098, 0.2188, 0.8098, 0.2188, 0.8098, 0.25, 0.8098, 0.1875, 0.75, 0.2188, 0.75, 0.2188, 0.75, 0.1875, 0.75, 0.4197, 0.08029, 0.3833, 0.05045, 0.3833, 0.05045, 0.4197, 0.08029, 0.2812, 0.8098, 0.25, 0.8098, 0.25, 0.8098, 0.2812, 0.8098, 0.1562, 0.75, 0.1875, 0.75, 0.1875, 0.75, 0.1562, 0.75, 0.4496, 0.1167, 0.4197, 0.08029, 0.4197, 0.08029, 0.4496, 0.1167, 0.3125, 0.8098, 0.2812, 0.8098, 0.2812, 0.8098, 0.3125, 0.8098, 0.125, 0.75, 0.1562, 0.75, 0.1562, 0.75, 0.125, 0.75, 0.4717, 0.1582, 0.4496, 0.1167, 0.4496, 0.1167, 0.4717, 0.1582, 0.3437, 0.8098, 0.3125, 0.8098, 0.3125, 0.8098, 0.3437, 0.8098, 0.09375, 0.75, 0.125, 0.75, 0.125, 0.75, 0.09375, 0.75, 0.4854, 0.2032, 0.4717, 0.1582, 0.4717, 0.1582, 0.4854, 0.2032, 0.375, 0.8098, 0.3437, 0.8098, 0.3437, 0.8098, 0.375, 0.8098, 0.0625, 0.75, 0.09375, 0.75, 0.09375, 0.75, 0.0625, 0.75, 0.2188, 0.8696, 0.2188, 1.0, 0.2188, 1.0, 0.2188, 0.8696, 0.4717, 0.3418, 0.4854, 0.2968, 0.4854, 0.2968, 0.4717, 0.3418, 0.4062, 0.8098, 0.375, 0.8098, 0.375, 0.8098, 0.4062, 0.8098, 0.03125, 0.75, 0.0625, 0.75, 0.0625, 0.75, 0.03125, 0.75, 0.2812, 1.0, 0.2812, 0.8696, 0.2812, 0.8696, 0.2812, 1.0, 0.4496, 0.3833, 0.4717, 0.3418, 0.4717, 0.3418, 0.4496, 0.3833, 0.4375, 0.8098, 0.4062, 0.8098, 0.4062, 0.8098, 0.4375, 0.8098, 0.0, 0.75, 0.03125, 0.75, 0.03125, 0.75, 0.0, 0.75, 0.4197, 0.4197, 0.4496, 0.3833, 0.4496, 0.3833, 0.4197, 0.4197, 0.4688, 0.8098, 0.4375, 0.8098, 0.4375, 0.8098, 0.4688, 0.8098, 0.3833, 0.4496, 0.4197, 0.4197, 0.4197, 0.4197, 0.3833, 0.4496, 0.5, 0.8098, 0.4688, 0.8098, 0.4688, 0.8098, 0.5, 0.8098, 0.3418, 0.4717, 0.3833, 0.4496, 0.3833, 0.4496, 0.3418, 0.4717, 0.5312, 0.8098, 0.5, 0.8098, 0.5, 0.8098, 0.5312, 0.8098, 0.2968, 0.4854, 0.3418, 0.4717, 0.3418, 0.4717, 0.2968, 0.4854, 0.5625, 0.8098, 0.5312, 0.8098, 0.5312, 0.8098, 0.5625, 0.8098, 0.5938, 0.8098, 0.5625, 0.8098, 0.5625, 0.8098, 0.5938, 0.8098, 0.4688, 0.8696, 0.4688, 1.0, 0.4688, 1.0, 0.4688, 0.8696, 0.625, 0.8098, 0.5938, 0.8098, 0.5938, 0.8098, 0.625, 0.8098, 0.5312, 1.0, 0.5312, 0.8696, 0.5312, 0.8696, 0.5312, 1.0, 0.6562, 0.8098, 0.625, 0.8098, 0.625, 0.8098, 0.6562, 0.8098, 0.6875, 0.8098, 0.6562, 0.8098, 0.6562, 0.8098, 0.6875, 0.8098, 0.7188, 0.8098, 0.6875, 0.8098, 0.6875, 0.8098, 0.7188, 0.8098, 0.4062, 0.8098, 0.375, 0.8098, 0.375, 0.8098, 0.4062, 0.8098, 0.1582, 0.02827, 0.1167, 0.05045, 0.1167, 0.05045, 0.1582, 0.02827, 0.25, 0.75, 0.2812, 0.75, 0.2812, 0.75, 0.25, 0.75, 0.375, 0.8098, 0.3437, 0.8098, 0.3437, 0.8098, 0.375, 0.8098, 0.1167, 0.05045, 0.08029, 0.08029, 0.08029, 0.08029, 0.1167, 0.05045, 0.2812, 0.75, 0.3125, 0.75, 0.3125, 0.75, 0.2812, 0.75, 0.3437, 0.8098, 0.3125, 0.8098, 0.3125, 0.8098, 0.3437, 0.8098, 0.08029, 0.08029, 0.05045, 0.1167, 0.05045, 0.1167, 0.08029, 0.08029, 0.03125, 1.0, 0.03125, 0.8696, 0.03125, 0.8696, 0.03125, 1.0, 0.3125, 0.75, 0.3438, 0.75, 0.3438, 0.75, 0.3125, 0.75, 0.3125, 0.8098, 0.2812, 0.8098, 0.2812, 0.8098, 0.3125, 0.8098, 0.05045, 0.1167, 0.02827, 0.1582, 0.02827, 0.1582, 0.05045, 0.1167, 0.03125, 0.8696, 0.0625, 0.8696, 0.0625, 0.8696, 0.03125, 0.8696, 0.3438, 0.75, 0.375, 0.75, 0.375, 0.75, 0.3438, 0.75, 0.2812, 0.8098, 0.25, 0.8098, 0.25, 0.8098, 0.2812, 0.8098, 0.02827, 0.1582, 0.01461, 0.2032, 0.01461, 0.2032, 0.02827, 0.1582, 0.0625, 0.8696, 0.09375, 0.8696, 0.09375, 0.8696, 0.0625, 0.8696, 0.375, 0.75, 0.4062, 0.75, 0.4062, 0.75, 0.375, 0.75, 0.25, 0.8098, 0.2188, 0.8098, 0.2188, 0.8098, 0.25, 0.8098, 0.09375, 0.8696, 0.125, 0.8696, 0.125, 0.8696, 0.09375, 0.8696, 0.4062, 0.75, 0.4375, 0.75, 0.4375, 0.75, 0.4062, 0.75, 0.2188, 0.8098, 0.1875, 0.8098, 0.1875, 0.8098, 0.2188, 0.8098, 0.125, 0.8696, 0.1562, 0.8696, 0.1562, 0.8696, 0.125, 0.8696, 0.4375, 0.75, 0.4688, 0.75, 0.4688, 0.75, 0.4375, 0.75, 0.1875, 0.8098, 0.1562, 0.8098, 0.1562, 0.8098, 0.1875, 0.8098, 0.01461, 0.2968, 0.02827, 0.3418, 0.02827, 0.3418, 0.01461, 0.2968, 0.1562, 0.8696, 0.1875, 0.8696, 0.1875, 0.8696, 0.1562, 0.8696, 0.4688, 0.75, 0.5, 0.75, 0.5, 0.75, 0.4688, 0.75, 0.1562, 0.8098, 0.125, 0.8098, 0.125, 0.8098, 0.1562, 0.8098, 0.02827, 0.3418, 0.05045, 0.3833, 0.05045, 0.3833, 0.02827, 0.3418, 0.1875, 0.8696, 0.2188, 0.8696, 0.2188, 0.8696, 0.1875, 0.8696, 0.5, 0.75, 0.5312, 0.75, 0.5312, 0.75, 0.5, 0.75, 0.125, 0.8098, 0.09375, 0.8098, 0.09375, 0.8098, 0.125, 0.8098, 0.05045, 0.3833, 0.08029, 0.4197, 0.08029, 0.4197, 0.05045, 0.3833, 0.5312, 0.75, 0.5625, 0.75, 0.5625, 0.75, 0.5312, 0.75, 0.09375, 0.8098, 0.0625, 0.8098, 0.0625, 0.8098, 0.09375, 0.8098, 0.08029, 0.4197, 0.1167, 0.4496, 0.1167, 0.4496, 0.08029, 0.4197, 0.5625, 0.75, 0.5938, 0.75, 0.5938, 0.75, 0.5625, 0.75, 0.0625, 0.8098, 0.03125, 0.8098, 0.03125, 0.8098, 0.0625, 0.8098, 0.1167, 0.4496, 0.1582, 0.4717, 0.1582, 0.4717, 0.1167, 0.4496, 0.2812, 0.8696, 0.3125, 0.8696, 0.3125, 0.8696, 0.2812, 0.8696, 0.5938, 0.75, 0.625, 0.75, 0.625, 0.75, 0.5938, 0.75, 0.03125, 0.8098, 0.0, 0.8098, 0.0, 0.8098, 0.03125, 0.8098, 0.1582, 0.4717, 0.2032, 0.4854, 0.2032, 0.4854, 0.1582, 0.4717, 0.3125, 0.8696, 0.3438, 0.8696, 0.3438, 0.8696, 0.3125, 0.8696, 0.625, 0.75, 0.6562, 0.75, 0.6562, 0.75, 0.625, 0.75, 0.3438, 0.8696, 0.375, 0.8696, 0.375, 0.8696, 0.3438, 0.8696, 0.6562, 0.75, 0.6875, 0.75, 0.6875, 0.75, 0.6562, 0.75, 0.375, 0.8696, 0.4062, 0.8696, 0.4062, 0.8696, 0.375, 0.8696, 0.6875, 0.75, 0.7188, 0.75, 0.7188, 0.75, 0.6875, 0.75, 0.4062, 0.8696, 0.4375, 0.8696, 0.4375, 0.8696, 0.4062, 0.8696, 0.7188, 0.75, 0.75, 0.75, 0.75, 0.75, 0.7188, 0.75, 0.4375, 0.8696, 0.4688, 0.8696, 0.4688, 0.8696, 0.4375, 0.8696, 0.75, 0.75, 0.7812, 0.75, 0.7812, 0.75, 0.75, 0.75, 0.5312, 0.8696, 0.5625, 0.8696, 0.5625, 0.8696, 0.5312, 0.8696, 0.7812, 0.75, 0.8125, 0.75, 0.8125, 0.75, 0.7812, 0.75, 0.5625, 0.8696, 0.5938, 0.8696, 0.5938, 0.8696, 0.5625, 0.8696, 0.8125, 0.75, 0.8438, 0.75, 0.8438, 0.75, 0.8125, 0.75, 0.5938, 0.8696, 0.625, 0.8696, 0.625, 0.8696, 0.5938, 0.8696, 0.8438, 0.75, 0.875, 0.75, 0.875, 0.75, 0.8438, 0.75, 0.625, 0.8696, 0.6562, 0.8696, 0.6562, 0.8696, 0.625, 0.8696, 0.875, 0.75, 0.9062, 0.75, 0.9062, 0.75, 0.875, 0.75, 0.6562, 0.8696, 0.6875, 0.8696, 0.6875, 0.8696, 0.6562, 0.8696, 0.9062, 0.75, 0.9375, 0.75, 0.9375, 0.75, 0.9062, 0.75, 0.9688, 0.8696, 0.9688, 1.0, 0.9375, 1.0, 0.9375, 0.8696, 0.9375, 0.8696, 0.9375, 1.0, 0.9062, 1.0, 0.9062, 0.8696, 0.9062, 0.8696, 0.9062, 1.0, 0.875, 1.0, 0.875, 0.8696, 0.875, 0.8696, 0.875, 1.0, 0.8438, 1.0, 0.8437, 0.8696, 0.8437, 0.8696, 0.8438, 1.0, 0.8125, 1.0, 0.8125, 0.8696, 0.8125, 0.8696, 0.8125, 1.0, 0.7812, 1.0, 0.7812, 0.8696, 0.7188, 0.8696, 0.7188, 1.0, 0.6875, 1.0, 0.6875, 0.8696, 0.6875, 0.8696, 0.6875, 1.0, 0.6562, 1.0, 0.6562, 0.8696, 0.6562, 0.8696, 0.6562, 1.0, 0.625, 1.0, 0.625, 0.8696, 0.625, 0.8696, 0.625, 1.0, 0.5938, 1.0, 0.5938, 0.8696, 0.5938, 0.8696, 0.5938, 1.0, 0.5625, 1.0, 0.5625, 0.8696, 0.5625, 0.8696, 0.5625, 1.0, 0.5312, 1.0, 0.5312, 0.8696, 0.4688, 0.8696, 0.4688, 1.0, 0.4375, 1.0, 0.4375, 0.8696, 0.4375, 0.8696, 0.4375, 1.0, 0.4062, 1.0, 0.4062, 0.8696, 0.4062, 0.8696, 0.4062, 1.0, 0.375, 1.0, 0.375, 0.8696, 0.375, 0.8696, 0.375, 1.0, 0.3438, 1.0, 0.3438, 0.8696, 0.3438, 0.8696, 0.3438, 1.0, 0.3125, 1.0, 0.3125, 0.8696, 0.3125, 0.8696, 0.3125, 1.0, 0.2812, 1.0, 0.2812, 0.8696, 0.2188, 0.8696, 0.2188, 1.0, 0.1875, 1.0, 0.1875, 0.8696, 0.1875, 0.8696, 0.1875, 1.0, 0.1562, 1.0, 0.1562, 0.8696, 0.1562, 0.8696, 0.1562, 1.0, 0.125, 1.0, 0.125, 0.8696, 0.125, 0.8696, 0.125, 1.0, 0.09375, 1.0, 0.09375, 0.8696, 0.09375, 0.8696, 0.09375, 1.0, 0.0625, 1.0, 0.0625, 0.8696, 0.0625, 0.8696, 0.0625, 1.0, 0.03125, 1.0, 0.03125, 0.8696, 1.0, 0.75, 1.0, 0.8098, 0.9688, 0.8098, 0.9688, 0.75, 0.9688, 0.75, 0.9688, 0.8098, 0.9375, 0.8098, 0.9375, 0.75, 0.9375, 0.75, 0.9375, 0.8098, 0.9062, 0.8098, 0.9062, 0.75, 0.9062, 0.75, 0.9062, 0.8098, 0.875, 0.8098, 0.875, 0.75, 0.875, 0.75, 0.875, 0.8098, 0.8438, 0.8098, 0.8438, 0.75, 0.8438, 0.75, 0.8438, 0.8098, 0.8125, 0.8098, 0.8125, 0.75, 0.8125, 0.75, 0.8125, 0.8098, 0.7812, 0.8098, 0.7812, 0.75, 0.7812, 0.75, 0.7812, 0.8098, 0.75, 0.8098, 0.75, 0.75, 0.75, 0.75, 0.75, 0.8098, 0.7188, 0.8098, 0.7188, 0.75, 0.7188, 0.75, 0.7188, 0.8098, 0.6875, 0.8098, 0.6875, 0.75, 0.6875, 0.75, 0.6875, 0.8098, 0.6562, 0.8098, 0.6562, 0.75, 0.6562, 0.75, 0.6562, 0.8098, 0.625, 0.8098, 0.625, 0.75, 0.625, 0.75, 0.625, 0.8098, 0.5938, 0.8098, 0.5938, 0.75, 0.5938, 0.75, 0.5938, 0.8098, 0.5625, 0.8098, 0.5625, 0.75, 0.5625, 0.75, 0.5625, 0.8098, 0.5312, 0.8098, 0.5312, 0.75, 0.5312, 0.75, 0.5312, 0.8098, 0.5, 0.8098, 0.5, 0.75, 0.5, 0.75, 0.5, 0.8098, 0.4688, 0.8098, 0.4688, 0.75, 0.4688, 0.75, 0.4688, 0.8098, 0.4375, 0.8098, 0.4375, 0.75, 0.4375, 0.75, 0.4375, 0.8098, 0.4062, 0.8098, 0.4062, 0.75, 0.4062, 0.75, 0.4062, 0.8098, 0.375, 0.8098, 0.375, 0.75, 0.375, 0.75, 0.375, 0.8098, 0.3437, 0.8098, 0.3438, 0.75, 0.3438, 0.75, 0.3437, 0.8098, 0.3125, 0.8098, 0.3125, 0.75, 0.3125, 0.75, 0.3125, 0.8098, 0.2812, 0.8098, 0.2812, 0.75, 0.2812, 0.75, 0.2812, 0.8098, 0.25, 0.8098, 0.25, 0.75, 0.25, 0.75, 0.25, 0.8098, 0.2188, 0.8098, 0.2188, 0.75, 0.2188, 0.75, 0.2188, 0.8098, 0.1875, 0.8098, 0.1875, 0.75, 0.1875, 0.75, 0.1875, 0.8098, 0.1562, 0.8098, 0.1562, 0.75, 0.1562, 0.75, 0.1562, 0.8098, 0.125, 0.8098, 0.125, 0.75, 0.125, 0.75, 0.125, 0.8098, 0.09375, 0.8098, 0.09375, 0.75, 0.09375, 0.75, 0.09375, 0.8098, 0.0625, 0.8098, 0.0625, 0.75, 0.0625, 0.75, 0.0625, 0.8098, 0.03125, 0.8098, 0.03125, 0.75, 0.03125, 0.75, 0.03125, 0.8098, 0.0, 0.8098, 0.0, 0.75, 0.08029, 0.08029, 0.05045, 0.1167, 0.05045, 0.1167, 0.08029, 0.08029, 0.125, 0.8696, 0.1562, 0.8696, 0.1562, 0.8696, 0.125, 0.8696, 0.375, 0.75, 0.4062, 0.75, 0.4062, 0.75, 0.375, 0.75, 0.0625, 0.8098, 0.03125, 0.8098, 0.03125, 0.8098, 0.0625, 0.8098, 0.05045, 0.1167, 0.02827, 0.1582, 0.02827, 0.1582, 0.05045, 0.1167, 0.1562, 0.8696, 0.1875, 0.8696, 0.1875, 0.8696, 0.1562, 0.8696, 0.4062, 0.75, 0.4375, 0.75, 0.4375, 0.75, 0.4062, 0.75, 0.03125, 0.8098, 0.0, 0.8098, 0.0, 0.8098, 0.03125, 0.8098, 0.02827, 0.1582, 0.01461, 0.2032, 0.01461, 0.2032, 0.02827, 0.1582, 0.1875, 0.8696, 0.2188, 0.8696, 0.2188, 0.8696, 0.1875, 0.8696, 0.4375, 0.75, 0.4688, 0.75, 0.4688, 0.75, 0.4375, 0.75, 0.01461, 0.2968, 0.02827, 0.3418, 0.02827, 0.3418, 0.01461, 0.2968, 0.2812, 0.8696, 0.3125, 0.8696, 0.3125, 0.8696, 0.2812, 0.8696, 0.4688, 0.75, 0.5, 0.75, 0.5, 0.75, 0.4688, 0.75, 0.02827, 0.3418, 0.05045, 0.3833, 0.05045, 0.3833, 0.02827, 0.3418, 0.3125, 0.8696, 0.3438, 0.8696, 0.3438, 0.8696, 0.3125, 0.8696, 0.5, 0.75, 0.5312, 0.75, 0.5312, 0.75, 0.5, 0.75, 0.05045, 0.3833, 0.08029, 0.4197, 0.08029, 0.4197, 0.05045, 0.3833, 0.3438, 0.8696, 0.375, 0.8696, 0.375, 0.8696, 0.3438, 0.8696, 0.5312, 0.75, 0.5625, 0.75, 0.5625, 0.75, 0.5312, 0.75, 0.08029, 0.4197, 0.1167, 0.4496, 0.1167, 0.4496, 0.08029, 0.4197, 0.375, 0.8696, 0.4062, 0.8696, 0.4062, 0.8696, 0.375, 0.8696, 0.5625, 0.75, 0.5938, 0.75, 0.5938, 0.75, 0.5625, 0.75, 0.1167, 0.4496, 0.1582, 0.4717, 0.1582, 0.4717, 0.1167, 0.4496, 0.4062, 0.8696, 0.4375, 0.8696, 0.4375, 0.8696, 0.4062, 0.8696, 0.5938, 0.75, 0.625, 0.75, 0.625, 0.75, 0.5938, 0.75, 0.1582, 0.4717, 0.2032, 0.4854, 0.2032, 0.4854, 0.1582, 0.4717, 0.4375, 0.8696, 0.4688, 0.8696, 0.4688, 0.8696, 0.4375, 0.8696, 0.625, 0.75, 0.6562, 0.75, 0.6562, 0.75, 0.625, 0.75, 0.5312, 0.8696, 0.5625, 0.8696, 0.5625, 0.8696, 0.5312, 0.8696, 0.6562, 0.75, 0.6875, 0.75, 0.6875, 0.75, 0.6562, 0.75, 0.5625, 0.8696, 0.5938, 0.8696, 0.5938, 0.8696, 0.5625, 0.8696, 0.6875, 0.75, 0.7188, 0.75, 0.7188, 0.75, 0.6875, 0.75, 0.5938, 0.8696, 0.625, 0.8696, 0.625, 0.8696, 0.5938, 0.8696, 0.7188, 0.75, 0.75, 0.75, 0.75, 0.75, 0.7188, 0.75, 0.625, 0.8696, 0.6562, 0.8696, 0.6562, 0.8696, 0.625, 0.8696, 0.75, 0.75, 0.7812, 0.75, 0.7812, 0.75, 0.75, 0.75, 0.6562, 0.8696, 0.6875, 0.8696, 0.6875, 0.8696, 0.6562, 0.8696, 0.7812, 0.75, 0.8125, 0.75, 0.8125, 0.75, 0.7812, 0.75, 0.6875, 0.8696, 0.7188, 0.8696, 0.7188, 0.8696, 0.6875, 0.8696, 0.8125, 0.75, 0.8438, 0.75, 0.8438, 0.75, 0.8125, 0.75, 0.7812, 0.8696, 0.8125, 0.8696, 0.8125, 0.8696, 0.7812, 0.8696, 0.8438, 0.75, 0.875, 0.75, 0.875, 0.75, 0.8438, 0.75, 0.8125, 0.8696, 0.8437, 0.8696, 0.8437, 0.8696, 0.8125, 0.8696, 0.875, 0.75, 0.9062, 0.75, 0.9062, 0.75, 0.875, 0.75, 0.8437, 0.8696, 0.875, 0.8696, 0.875, 0.8696, 0.8437, 0.8696, 0.9062, 0.75, 0.9375, 0.75, 0.9375, 0.75, 0.9062, 0.75, 0.875, 0.8696, 0.9062, 0.8696, 0.9062, 0.8696, 0.875, 0.8696, 0.9375, 0.75, 0.9688, 0.75, 0.9688, 0.75, 0.9375, 0.75, 0.9062, 0.8696, 0.9375, 0.8696, 0.9375, 0.8696, 0.9062, 0.8696, 0.9688, 0.75, 1.0, 0.75, 1.0, 0.75, 0.9688, 0.75, 0.9375, 0.8696, 0.9688, 0.8696, 0.9688, 0.8696, 0.9375, 0.8696, 0.9688, 0.8696, 0.9688, 1.0, 0.9688, 1.0, 0.9688, 0.8696, 1.0, 0.8098, 0.9688, 0.8098, 0.9688, 0.8098, 1.0, 0.8098, 0.9688, 0.8098, 0.9375, 0.8098, 0.9375, 0.8098, 0.9688, 0.8098, 0.9375, 0.8098, 0.9062, 0.8098, 0.9062, 0.8098, 0.9375, 0.8098, 0.9062, 0.8098, 0.875, 0.8098, 0.875, 0.8098, 0.9062, 0.8098, 0.875, 0.8098, 0.8438, 0.8098, 0.8438, 0.8098, 0.875, 0.8098, 0.7812, 1.0, 0.7812, 0.8696, 0.7812, 0.8696, 0.7812, 1.0, 0.8438, 0.8098, 0.8125, 0.8098, 0.8125, 0.8098, 0.8438, 0.8098, 0.7188, 0.8696, 0.7188, 1.0, 0.7188, 1.0, 0.7188, 0.8696, 0.8125, 0.8098, 0.7812, 0.8098, 0.7812, 0.8098, 0.8125, 0.8098, 0.7812, 0.8098, 0.75, 0.8098, 0.75, 0.8098, 0.7812, 0.8098, 0.75, 0.8098, 0.7188, 0.8098, 0.7188, 0.8098, 0.75, 0.8098])
me_cylinder_002.use_remesh_fix_poles = True
me_cylinder_002.use_remesh_preserve_attributes = False
me_cylinder_002.update()

# ---- objects
ob_cylinder = bpy.data.objects.new('Cylinder', me_cylinder_002)

# ---- transforms, parenting, visibility, modifiers, constraints
ob_cylinder.location = (0.0, 0.0, 0.0)
ob_cylinder.scale = (18.18, 18.18, 1.0)

# ---- collection membership
col_collection.objects.link(ob_cylinder)

# ---- scene / render settings (as saved in the file)
scene.frame_start = 1; scene.frame_end = 250; scene.frame_set(1)
scene.render.engine = 'BLENDER_EEVEE_NEXT'
scene.cycles.use_denoising = False
scene.cycles.samples = 128
scene.cycles.sampling_pattern = 'TABULATED_SOBOL'
scene.cycles.use_adaptive_sampling = False
scene.cycles.use_light_tree = False
scene.view_settings.view_transform = 'Filmic'
bpy.context.view_layer.update()

# ---- added for rendering (the .blend has no active camera and no usable light): camera, sun
cam_auto = bpy.data.cameras.new('AutoCamera')
cam_auto.lens = 50.0
cam_auto.sensor_width = 36.0
cam_auto.clip_end = 1000.0
ob_auto_camera = bpy.data.objects.new('AutoCamera', cam_auto)
scene.collection.objects.link(ob_auto_camera)
ob_auto_camera.location = (50.0844, -60.1013, 42.558)
ob_auto_camera.rotation_euler = (1.09748, -7.21219e-08, 0.694738)
scene.camera = ob_auto_camera
light_auto_sun = bpy.data.lights.new('AutoSun', 'SUN')
light_auto_sun.energy = 3.0
light_auto_sun.angle = 0.0523599
ob_auto_sun = bpy.data.objects.new('AutoSun', light_auto_sun)
scene.collection.objects.link(ob_auto_sun)
ob_auto_sun.rotation_euler = (0.872665, 0.174533, 0.523599)
bpy.context.view_layer.update()
